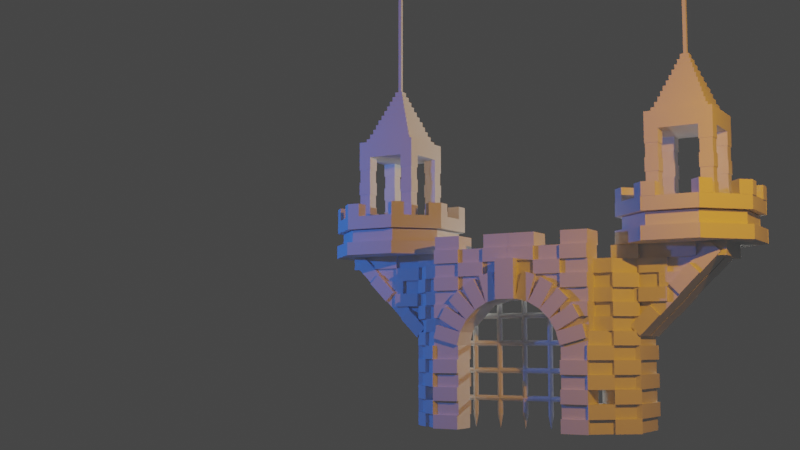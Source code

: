 # Source: 18_Gate_House.blend  (saved by Blender 2.80.21; exported with 4.5.12 LTS)
import bpy
from mathutils import Matrix  # noqa: F401  (used for matrix-valued properties, if any)

bpy.ops.wm.read_factory_settings(use_empty=True)
scene = bpy.context.scene
scene.name = 'Scene'

# ---- collections
col_collection_1 = bpy.data.collections.new('Collection 1'); scene.collection.children.link(col_collection_1)
col_castle = bpy.data.collections.new('Castle'); scene.collection.children.link(col_castle)

# ---- materials (node trees are filled in below, after node groups)
mat_material = bpy.data.materials.new('Material')
mat_material.alpha_threshold = 0.0
mat_material.use_transparent_shadow = False
mat_material.roughness = 0.5
mat_material.line_color = (0.0, 0.0, 0.0, 1.0)

# ---- material node trees

# ---- world
world_world = bpy.data.worlds.new('World'); scene.world = world_world
world_world.color = (0.05088, 0.05088, 0.05088)
world_world.use_sun_shadow = False
world_world.sun_shadow_jitter_overblur = 0.0

# ---- cameras
cam_camera = bpy.data.cameras.new('Camera')
cam_camera.clip_end = 100.0
cam_camera.ortho_scale = 7.314
cam_camera.dof.focus_distance = 0.0
cam_camera.dof.aperture_fstop = 128.0

# ---- lights
light_lamp_002 = bpy.data.lights.new('Lamp.002', 'POINT')
light_lamp_002.color = (1.0, 0.3574, 0.0)
light_lamp_002.transmission_factor = 0.0
light_lamp_002.cutoff_distance = 30.0
light_lamp_002.energy = 5000.0
light_lamp_002.shadow_buffer_clip_start = 1.001
light_lamp_002.shadow_soft_size = 0.1
light_lamp_002.shadow_maximum_resolution = 0.006
light_lamp_002.use_absolute_resolution = True
light_lamp_003 = bpy.data.lights.new('Lamp.003', 'POINT')
light_lamp_003.color = (0.0, 0.1699, 1.0)
light_lamp_003.transmission_factor = 0.0
light_lamp_003.cutoff_distance = 30.0
light_lamp_003.energy = 5000.0
light_lamp_003.shadow_buffer_clip_start = 1.001
light_lamp_003.shadow_soft_size = 0.1
light_lamp_003.shadow_maximum_resolution = 0.006
light_lamp_003.use_absolute_resolution = True
light_lamp_001 = bpy.data.lights.new('Lamp.001', 'POINT')
light_lamp_001.color = (0.995, 1.0, 0.9145)
light_lamp_001.transmission_factor = 0.0
light_lamp_001.cutoff_distance = 30.0
light_lamp_001.energy = 1e+04
light_lamp_001.shadow_buffer_clip_start = 1.001
light_lamp_001.shadow_soft_size = 0.1
light_lamp_001.shadow_maximum_resolution = 0.006
light_lamp_001.use_absolute_resolution = True

# ---- meshes
me_cube = bpy.data.meshes.new('Cube')
me_cube.from_pydata([(1.0, 1.0, -1.0), (1.0, -1.0, -1.0), (-1.0, -1.0, -1.0), (-1.0, 1.0, -1.0), (1.0, 1.0, 1.0), (1.0, -1.0, 1.0), (-1.0, -1.0, 1.0), (-1.0, 1.0, 1.0)], [], [(0, 1, 2, 3), (4, 7, 6, 5), (0, 4, 5, 1), (1, 5, 6, 2), (2, 6, 7, 3), (4, 0, 3, 7)])
me_cube.materials.append(mat_material)
me_cube.use_remesh_preserve_volume = False
me_cube.use_remesh_preserve_attributes = False
me_cube.use_mirror_vertex_groups = False
me_cube.update()
me_cube_001 = bpy.data.meshes.new('Cube.001')
me_cube_001.from_pydata([(1.0, 1.0, -1.0), (1.0, -1.0, -1.0), (-1.0, -1.0, -1.0), (-1.0, 1.0, -1.0), (1.0, 1.0, 1.0), (1.0, -1.0, 1.0), (-1.0, -1.0, 1.0), (-1.0, 1.0, 1.0)], [], [(0, 1, 2, 3), (4, 7, 6, 5), (0, 4, 5, 1), (1, 5, 6, 2), (2, 6, 7, 3), (4, 0, 3, 7)])
me_cube_001.materials.append(mat_material)
me_cube_001.use_remesh_preserve_volume = False
me_cube_001.use_remesh_preserve_attributes = False
me_cube_001.use_mirror_vertex_groups = False
me_cube_001.update()
me_cube_002 = bpy.data.meshes.new('Cube.002')
me_cube_002.from_pydata([(-1.0, -1.0, -1.0), (-1.0, -1.0, 1.0), (-1.0, 1.0, -1.0), (-1.0, 1.0, 1.0), (1.0, -1.0, -1.0), (1.0, -1.0, 1.0), (1.0, 1.0, -1.0), (1.0, 1.0, 1.0)], [], [(0, 1, 3, 2), (2, 3, 7, 6), (6, 7, 5, 4), (4, 5, 1, 0), (2, 6, 4, 0), (7, 3, 1, 5)])
_uv = me_cube_002.uv_layers.new(name='UVMap')
_uv.uv.foreach_set('vector', [0.375, 0.0, 0.625, 0.0, 0.625, 0.25, 0.375, 0.25, 0.375, 0.25, 0.625, 0.25, 0.625, 0.5, 0.375, 0.5, 0.375, 0.5, 0.625, 0.5, 0.625, 0.75, 0.375, 0.75, 0.375, 0.75, 0.625, 0.75, 0.625, 1.0, 0.375, 1.0, 0.125, 0.5, 0.375, 0.5, 0.375, 0.75, 0.125, 0.75, 0.625, 0.5, 0.875, 0.5, 0.875, 0.75, 0.625, 0.75])
me_cube_002.use_remesh_preserve_volume = False
me_cube_002.use_remesh_preserve_attributes = False
me_cube_002.use_mirror_vertex_groups = False
me_cube_002.update()
me_cylinder = bpy.data.meshes.new('Cylinder')
me_cylinder.from_pydata([(0.0, 0.1, -1.0), (0.0, 0.1, 1.0), (0.07071, 0.07071, -1.0), (0.07071, 0.07071, 1.0), (0.1, -4.371e-09, -1.0), (0.1, -4.371e-09, 1.0), (0.07071, -0.07071, -1.0), (0.07071, -0.07071, 1.0), (-8.742e-09, -0.1, -1.0), (-8.742e-09, -0.1, 1.0), (-0.07071, -0.07071, -1.0), (-0.07071, -0.07071, 1.0), (-0.1, 1.192e-09, -1.0), (-0.1, 1.192e-09, 1.0), (-0.07071, 0.07071, -1.0), (-0.07071, 0.07071, 1.0)], [], [(0, 1, 3, 2), (2, 3, 5, 4), (4, 5, 7, 6), (6, 7, 9, 8), (8, 9, 11, 10), (10, 11, 13, 12), (3, 1, 15, 13, 11, 9, 7, 5), (12, 13, 15, 14), (14, 15, 1, 0), (0, 2, 4, 6, 8, 10, 12, 14)])
_uv = me_cylinder.uv_layers.new(name='UVMap')
_uv.uv.foreach_set('vector', [1.0, 0.5, 1.0, 1.0, 0.875, 1.0, 0.875, 0.5, 0.875, 0.5, 0.875, 1.0, 0.75, 1.0, 0.75, 0.5, 0.75, 0.5, 0.75, 1.0, 0.625, 1.0, 0.625, 0.5, 0.625, 0.5, 0.625, 1.0, 0.5, 1.0, 0.5, 0.5, 0.5, 0.5, 0.5, 1.0, 0.375, 1.0, 0.375, 0.5, 0.375, 0.5, 0.375, 1.0, 0.25, 1.0, 0.25, 0.5, 0.4197, 0.4197, 0.25, 0.49, 0.08029, 0.4197, 0.01, 0.25, 0.08029, 0.08029, 0.25, 0.01, 0.4197, 0.08029, 0.49, 0.25, 0.25, 0.5, 0.25, 1.0, 0.125, 1.0, 0.125, 0.5, 0.125, 0.5, 0.125, 1.0, 0.0, 1.0, 0.0, 0.5, 0.75, 0.49, 0.9197, 0.4197, 0.99, 0.25, 0.9197, 0.08029, 0.75, 0.01, 0.5803, 0.08029, 0.51, 0.25, 0.5803, 0.4197])
me_cylinder.use_remesh_preserve_volume = False
me_cylinder.use_remesh_preserve_attributes = False
me_cylinder.use_mirror_vertex_groups = False
me_cylinder.update()
me_cone = bpy.data.meshes.new('Cone')
me_cone.from_pydata([(0.0, 0.1, -0.25), (0.07071, 0.07071, -0.25), (0.1, -4.371e-09, -0.25), (0.07071, -0.07071, -0.25), (-8.742e-09, -0.1, -0.25), (-0.07071, -0.07071, -0.25), (-0.1, 1.192e-09, -0.25), (-0.07071, 0.07071, -0.25), (0.0, 0.0, 0.25)], [], [(0, 8, 1), (1, 8, 2), (2, 8, 3), (3, 8, 4), (4, 8, 5), (5, 8, 6), (6, 8, 7), (7, 8, 0), (0, 1, 2, 3, 4, 5, 6, 7)])
_uv = me_cone.uv_layers.new(name='UVMap')
_uv.uv.foreach_set('vector', [0.25, 0.49, 0.25, 0.25, 0.4197, 0.4197, 0.4197, 0.4197, 0.25, 0.25, 0.49, 0.25, 0.49, 0.25, 0.25, 0.25, 0.4197, 0.08029, 0.4197, 0.08029, 0.25, 0.25, 0.25, 0.01, 0.25, 0.01, 0.25, 0.25, 0.08029, 0.08029, 0.08029, 0.08029, 0.25, 0.25, 0.01, 0.25, 0.01, 0.25, 0.25, 0.25, 0.08029, 0.4197, 0.08029, 0.4197, 0.25, 0.25, 0.25, 0.49, 0.75, 0.49, 0.9197, 0.4197, 0.99, 0.25, 0.9197, 0.08029, 0.75, 0.01, 0.5803, 0.08029, 0.51, 0.25, 0.5803, 0.4197])
me_cone.use_remesh_preserve_volume = False
me_cone.use_remesh_preserve_attributes = False
me_cone.use_mirror_vertex_groups = False
me_cone.update()

# ---- objects
ob_lamp = bpy.data.objects.new('Lamp', light_lamp_002)
ob_camera = bpy.data.objects.new('Camera', cam_camera)
ob_lamp_001 = bpy.data.objects.new('Lamp.001', light_lamp_003)
ob_lamp_002 = bpy.data.objects.new('Lamp.002', light_lamp_001)
ob_cube = bpy.data.objects.new('Cube', me_cube)
ob_cube_001 = bpy.data.objects.new('Cube.001', me_cube)
ob_cube_002 = bpy.data.objects.new('Cube.002', me_cube)
ob_cube_003 = bpy.data.objects.new('Cube.003', me_cube)
ob_cube_004 = bpy.data.objects.new('Cube.004', me_cube)
ob_cube_005 = bpy.data.objects.new('Cube.005', me_cube)
ob_cube_006 = bpy.data.objects.new('Cube.006', me_cube)
ob_cube_007 = bpy.data.objects.new('Cube.007', me_cube)
ob_cube_008 = bpy.data.objects.new('Cube.008', me_cube)
ob_cube_009 = bpy.data.objects.new('Cube.009', me_cube)
ob_cube_011 = bpy.data.objects.new('Cube.011', me_cube)
ob_cube_012 = bpy.data.objects.new('Cube.012', me_cube_001)
ob_cube_013 = bpy.data.objects.new('Cube.013', me_cube_001)
ob_cube_014 = bpy.data.objects.new('Cube.014', me_cube_001)
ob_cube_015 = bpy.data.objects.new('Cube.015', me_cube_001)
ob_cube_016 = bpy.data.objects.new('Cube.016', me_cube_001)
ob_cube_017 = bpy.data.objects.new('Cube.017', me_cube)
ob_cube_018 = bpy.data.objects.new('Cube.018', me_cube_001)
ob_cube_019 = bpy.data.objects.new('Cube.019', me_cube_001)
ob_cube_020 = bpy.data.objects.new('Cube.020', me_cube_001)
ob_cube_021 = bpy.data.objects.new('Cube.021', me_cube_001)
ob_cube_022 = bpy.data.objects.new('Cube.022', me_cube_001)
ob_cube_023 = bpy.data.objects.new('Cube.023', me_cube_001)
ob_cube_010 = bpy.data.objects.new('Cube.010', me_cube)
ob_cube_024 = bpy.data.objects.new('Cube.024', me_cube)
ob_cube_025 = bpy.data.objects.new('Cube.025', me_cube)
ob_cube_026 = bpy.data.objects.new('Cube.026', me_cube)
ob_cube_027 = bpy.data.objects.new('Cube.027', me_cube)
ob_cube_028 = bpy.data.objects.new('Cube.028', me_cube)
ob_cube_029 = bpy.data.objects.new('Cube.029', me_cube)
ob_cube_030 = bpy.data.objects.new('Cube.030', me_cube)
ob_cube_031 = bpy.data.objects.new('Cube.031', me_cube)
ob_cube_032 = bpy.data.objects.new('Cube.032', me_cube)
ob_cube_033 = bpy.data.objects.new('Cube.033', me_cube)
ob_cube_034 = bpy.data.objects.new('Cube.034', me_cube)
ob_cube_035 = bpy.data.objects.new('Cube.035', me_cube)
ob_cube_036 = bpy.data.objects.new('Cube.036', me_cube)
ob_cube_037 = bpy.data.objects.new('Cube.037', me_cube)
ob_cube_038 = bpy.data.objects.new('Cube.038', me_cube)
ob_cube_039 = bpy.data.objects.new('Cube.039', me_cube)
ob_cube_040 = bpy.data.objects.new('Cube.040', me_cube)
ob_cube_041 = bpy.data.objects.new('Cube.041', me_cube)
ob_cube_042 = bpy.data.objects.new('Cube.042', me_cube)
ob_cube_043 = bpy.data.objects.new('Cube.043', me_cube_001)
ob_cube_044 = bpy.data.objects.new('Cube.044', me_cube)
ob_cube_045 = bpy.data.objects.new('Cube.045', me_cube_001)
ob_cube_046 = bpy.data.objects.new('Cube.046', me_cube_001)
ob_cube_047 = bpy.data.objects.new('Cube.047', me_cube)
ob_cube_048 = bpy.data.objects.new('Cube.048', me_cube)
ob_cube_049 = bpy.data.objects.new('Cube.049', me_cube_001)
ob_cube_050 = bpy.data.objects.new('Cube.050', me_cube)
ob_cube_051 = bpy.data.objects.new('Cube.051', me_cube_001)
ob_cube_052 = bpy.data.objects.new('Cube.052', me_cube_001)
ob_cube_053 = bpy.data.objects.new('Cube.053', me_cube)
ob_cube_054 = bpy.data.objects.new('Cube.054', me_cube)
ob_cube_055 = bpy.data.objects.new('Cube.055', me_cube_001)
ob_cube_056 = bpy.data.objects.new('Cube.056', me_cube)
ob_cube_057 = bpy.data.objects.new('Cube.057', me_cube_001)
ob_cube_058 = bpy.data.objects.new('Cube.058', me_cube_001)
ob_cube_059 = bpy.data.objects.new('Cube.059', me_cube_001)
ob_cube_060 = bpy.data.objects.new('Cube.060', me_cube_001)
ob_cube_061 = bpy.data.objects.new('Cube.061', me_cube_001)
ob_cube_062 = bpy.data.objects.new('Cube.062', me_cube_001)
ob_cube_063 = bpy.data.objects.new('Cube.063', me_cube_001)
ob_cube_064 = bpy.data.objects.new('Cube.064', me_cube_001)
ob_cube_065 = bpy.data.objects.new('Cube.065', me_cube_001)
ob_cube_066 = bpy.data.objects.new('Cube.066', me_cube_001)
ob_cube_067 = bpy.data.objects.new('Cube.067', me_cube_001)
ob_cube_068 = bpy.data.objects.new('Cube.068', me_cube_001)
ob_cube_069 = bpy.data.objects.new('Cube.069', me_cube_001)
ob_cube_070 = bpy.data.objects.new('Cube.070', me_cube_001)
ob_cube_071 = bpy.data.objects.new('Cube.071', me_cube_001)
ob_cube_072 = bpy.data.objects.new('Cube.072', me_cube_001)
ob_cube_074 = bpy.data.objects.new('Cube.074', me_cube_001)
ob_cube_075 = bpy.data.objects.new('Cube.075', me_cube_001)
ob_cube_076 = bpy.data.objects.new('Cube.076', me_cube_001)
ob_cube_077 = bpy.data.objects.new('Cube.077', me_cube_001)
ob_cube_079 = bpy.data.objects.new('Cube.079', me_cube_001)
ob_cube_080 = bpy.data.objects.new('Cube.080', me_cube_001)
ob_cube_081 = bpy.data.objects.new('Cube.081', me_cube_001)
ob_cube_082 = bpy.data.objects.new('Cube.082', me_cube_001)
ob_cube_083 = bpy.data.objects.new('Cube.083', me_cube_001)
ob_cube_084 = bpy.data.objects.new('Cube.084', me_cube_001)
ob_cube_085 = bpy.data.objects.new('Cube.085', me_cube_001)
ob_cube_086 = bpy.data.objects.new('Cube.086', me_cube_001)
ob_cube_087 = bpy.data.objects.new('Cube.087', me_cube_001)
ob_cube_088 = bpy.data.objects.new('Cube.088', me_cube_001)
ob_cube_089 = bpy.data.objects.new('Cube.089', me_cube_001)
ob_cube_090 = bpy.data.objects.new('Cube.090', me_cube_001)
ob_cube_091 = bpy.data.objects.new('Cube.091', me_cube_001)
ob_cube_092 = bpy.data.objects.new('Cube.092', me_cube_001)
ob_cube_093 = bpy.data.objects.new('Cube.093', me_cube_001)
ob_cube_094 = bpy.data.objects.new('Cube.094', me_cube_001)
ob_cube_095 = bpy.data.objects.new('Cube.095', me_cube_001)
ob_cube_096 = bpy.data.objects.new('Cube.096', me_cube_001)
ob_cube_097 = bpy.data.objects.new('Cube.097', me_cube_001)
ob_cube_098 = bpy.data.objects.new('Cube.098', me_cube_001)
ob_cube_099 = bpy.data.objects.new('Cube.099', me_cube_001)
ob_cube_100 = bpy.data.objects.new('Cube.100', me_cube_001)
ob_cube_101 = bpy.data.objects.new('Cube.101', me_cube_001)
ob_cube_102 = bpy.data.objects.new('Cube.102', me_cube_001)
ob_cube_105 = bpy.data.objects.new('Cube.105', me_cube_001)
ob_cube_106 = bpy.data.objects.new('Cube.106', me_cube_001)
ob_cube_107 = bpy.data.objects.new('Cube.107', me_cube_001)
ob_cube_108 = bpy.data.objects.new('Cube.108', me_cube_001)
ob_cube_109 = bpy.data.objects.new('Cube.109', me_cube_001)
ob_cube_110 = bpy.data.objects.new('Cube.110', me_cube_001)
ob_cube_111 = bpy.data.objects.new('Cube.111', me_cube_001)
ob_cube_112 = bpy.data.objects.new('Cube.112', me_cube_001)
ob_cube_113 = bpy.data.objects.new('Cube.113', me_cube_001)
ob_cube_114 = bpy.data.objects.new('Cube.114', me_cube_001)
ob_cube_115 = bpy.data.objects.new('Cube.115', me_cube_001)
ob_cube_116 = bpy.data.objects.new('Cube.116', me_cube_001)
ob_cube_117 = bpy.data.objects.new('Cube.117', me_cube_001)
ob_cube_118 = bpy.data.objects.new('Cube.118', me_cube_001)
ob_cube_119 = bpy.data.objects.new('Cube.119', me_cube_001)
ob_cube_120 = bpy.data.objects.new('Cube.120', me_cube_001)
ob_cube_121 = bpy.data.objects.new('Cube.121', me_cube_001)
ob_cube_122 = bpy.data.objects.new('Cube.122', me_cube_001)
ob_cube_123 = bpy.data.objects.new('Cube.123', me_cube_001)
ob_cube_124 = bpy.data.objects.new('Cube.124', me_cube_001)
ob_cube_125 = bpy.data.objects.new('Cube.125', me_cube_001)
ob_cube_126 = bpy.data.objects.new('Cube.126', me_cube_001)
ob_cube_127 = bpy.data.objects.new('Cube.127', me_cube_001)
ob_cube_128 = bpy.data.objects.new('Cube.128', me_cube_001)
ob_cube_129 = bpy.data.objects.new('Cube.129', me_cube_001)
ob_cube_143 = bpy.data.objects.new('Cube.143', me_cube)
ob_cube_144 = bpy.data.objects.new('Cube.144', me_cube)
ob_cube_145 = bpy.data.objects.new('Cube.145', me_cube)
ob_cube_146 = bpy.data.objects.new('Cube.146', me_cube)
ob_cube_147 = bpy.data.objects.new('Cube.147', me_cube)
ob_cube_148 = bpy.data.objects.new('Cube.148', me_cube)
ob_cube_149 = bpy.data.objects.new('Cube.149', me_cube)
ob_cube_150 = bpy.data.objects.new('Cube.150', me_cube)
ob_cube_151 = bpy.data.objects.new('Cube.151', me_cube)
ob_cube_152 = bpy.data.objects.new('Cube.152', me_cube)
ob_cube_153 = bpy.data.objects.new('Cube.153', me_cube)
ob_cube_154 = bpy.data.objects.new('Cube.154', me_cube)
ob_cube_155 = bpy.data.objects.new('Cube.155', me_cube)
ob_cube_156 = bpy.data.objects.new('Cube.156', me_cube)
ob_cube_157 = bpy.data.objects.new('Cube.157', me_cube)
ob_cube_158 = bpy.data.objects.new('Cube.158', me_cube)
ob_cube_159 = bpy.data.objects.new('Cube.159', me_cube_001)
ob_cube_160 = bpy.data.objects.new('Cube.160', me_cube_001)
ob_cube_161 = bpy.data.objects.new('Cube.161', me_cube_001)
ob_cube_162 = bpy.data.objects.new('Cube.162', me_cube_001)
ob_cube_163 = bpy.data.objects.new('Cube.163', me_cube_001)
ob_cube_164 = bpy.data.objects.new('Cube.164', me_cube)
ob_cube_165 = bpy.data.objects.new('Cube.165', me_cube_001)
ob_cube_166 = bpy.data.objects.new('Cube.166', me_cube_001)
ob_cube_167 = bpy.data.objects.new('Cube.167', me_cube_001)
ob_cube_168 = bpy.data.objects.new('Cube.168', me_cube_001)
ob_cube_169 = bpy.data.objects.new('Cube.169', me_cube_001)
ob_cube_170 = bpy.data.objects.new('Cube.170', me_cube_001)
ob_cube_171 = bpy.data.objects.new('Cube.171', me_cube)
ob_cube_172 = bpy.data.objects.new('Cube.172', me_cube)
ob_cube_173 = bpy.data.objects.new('Cube.173', me_cube)
ob_cube_174 = bpy.data.objects.new('Cube.174', me_cube)
ob_cube_175 = bpy.data.objects.new('Cube.175', me_cube)
ob_cube_177 = bpy.data.objects.new('Cube.177', me_cube)
ob_cube_178 = bpy.data.objects.new('Cube.178', me_cube)
ob_cube_179 = bpy.data.objects.new('Cube.179', me_cube)
ob_cube_180 = bpy.data.objects.new('Cube.180', me_cube)
ob_cube_181 = bpy.data.objects.new('Cube.181', me_cube)
ob_cube_182 = bpy.data.objects.new('Cube.182', me_cube)
ob_cube_183 = bpy.data.objects.new('Cube.183', me_cube)
ob_cube_184 = bpy.data.objects.new('Cube.184', me_cube)
ob_cube_185 = bpy.data.objects.new('Cube.185', me_cube)
ob_cube_186 = bpy.data.objects.new('Cube.186', me_cube)
ob_cube_187 = bpy.data.objects.new('Cube.187', me_cube)
ob_cube_188 = bpy.data.objects.new('Cube.188', me_cube)
ob_cube_189 = bpy.data.objects.new('Cube.189', me_cube)
ob_cube_190 = bpy.data.objects.new('Cube.190', me_cube)
ob_cube_191 = bpy.data.objects.new('Cube.191', me_cube_001)
ob_cube_192 = bpy.data.objects.new('Cube.192', me_cube)
ob_cube_193 = bpy.data.objects.new('Cube.193', me_cube_001)
ob_cube_194 = bpy.data.objects.new('Cube.194', me_cube_001)
ob_cube_195 = bpy.data.objects.new('Cube.195', me_cube)
ob_cube_196 = bpy.data.objects.new('Cube.196', me_cube)
ob_cube_197 = bpy.data.objects.new('Cube.197', me_cube_001)
ob_cube_198 = bpy.data.objects.new('Cube.198', me_cube)
ob_cube_199 = bpy.data.objects.new('Cube.199', me_cube_001)
ob_cube_200 = bpy.data.objects.new('Cube.200', me_cube_001)
ob_cube_201 = bpy.data.objects.new('Cube.201', me_cube)
ob_cube_202 = bpy.data.objects.new('Cube.202', me_cube)
ob_cube_203 = bpy.data.objects.new('Cube.203', me_cube_001)
ob_cube_204 = bpy.data.objects.new('Cube.204', me_cube)
ob_cube_205 = bpy.data.objects.new('Cube.205', me_cube_001)
ob_cube_206 = bpy.data.objects.new('Cube.206', me_cube_001)
ob_cube_207 = bpy.data.objects.new('Cube.207', me_cube_001)
ob_cube_208 = bpy.data.objects.new('Cube.208', me_cube_001)
ob_cube_209 = bpy.data.objects.new('Cube.209', me_cube_001)
ob_cube_210 = bpy.data.objects.new('Cube.210', me_cube_001)
ob_cube_211 = bpy.data.objects.new('Cube.211', me_cube_001)
ob_cube_212 = bpy.data.objects.new('Cube.212', me_cube_001)
ob_cube_213 = bpy.data.objects.new('Cube.213', me_cube_001)
ob_cube_214 = bpy.data.objects.new('Cube.214', me_cube_001)
ob_cube_215 = bpy.data.objects.new('Cube.215', me_cube_001)
ob_cube_216 = bpy.data.objects.new('Cube.216', me_cube_001)
ob_cube_217 = bpy.data.objects.new('Cube.217', me_cube_001)
ob_cube_218 = bpy.data.objects.new('Cube.218', me_cube_001)
ob_cube_219 = bpy.data.objects.new('Cube.219', me_cube_001)
ob_cube_220 = bpy.data.objects.new('Cube.220', me_cube_001)
ob_cube_221 = bpy.data.objects.new('Cube.221', me_cube_001)
ob_cube_222 = bpy.data.objects.new('Cube.222', me_cube_001)
ob_cube_223 = bpy.data.objects.new('Cube.223', me_cube_001)
ob_cube_224 = bpy.data.objects.new('Cube.224', me_cube_001)
ob_cube_225 = bpy.data.objects.new('Cube.225', me_cube_001)
ob_cube_226 = bpy.data.objects.new('Cube.226', me_cube_001)
ob_cube_227 = bpy.data.objects.new('Cube.227', me_cube_001)
ob_cube_228 = bpy.data.objects.new('Cube.228', me_cube_001)
ob_cube_229 = bpy.data.objects.new('Cube.229', me_cube_001)
ob_cube_230 = bpy.data.objects.new('Cube.230', me_cube_001)
ob_cube_231 = bpy.data.objects.new('Cube.231', me_cube_001)
ob_cube_232 = bpy.data.objects.new('Cube.232', me_cube_001)
ob_cube_233 = bpy.data.objects.new('Cube.233', me_cube_001)
ob_cube_234 = bpy.data.objects.new('Cube.234', me_cube_001)
ob_cube_235 = bpy.data.objects.new('Cube.235', me_cube_001)
ob_cube_236 = bpy.data.objects.new('Cube.236', me_cube_001)
ob_cube_237 = bpy.data.objects.new('Cube.237', me_cube_001)
ob_cube_238 = bpy.data.objects.new('Cube.238', me_cube_001)
ob_cube_239 = bpy.data.objects.new('Cube.239', me_cube_001)
ob_cube_240 = bpy.data.objects.new('Cube.240', me_cube_001)
ob_cube_241 = bpy.data.objects.new('Cube.241', me_cube_001)
ob_cube_242 = bpy.data.objects.new('Cube.242', me_cube_001)
ob_cube_243 = bpy.data.objects.new('Cube.243', me_cube_001)
ob_cube_244 = bpy.data.objects.new('Cube.244', me_cube_001)
ob_cube_245 = bpy.data.objects.new('Cube.245', me_cube_001)
ob_cube_246 = bpy.data.objects.new('Cube.246', me_cube_001)
ob_cube_247 = bpy.data.objects.new('Cube.247', me_cube_001)
ob_cube_248 = bpy.data.objects.new('Cube.248', me_cube_001)
ob_cube_249 = bpy.data.objects.new('Cube.249', me_cube_001)
ob_cube_250 = bpy.data.objects.new('Cube.250', me_cube_001)
ob_cube_251 = bpy.data.objects.new('Cube.251', me_cube_001)
ob_cube_252 = bpy.data.objects.new('Cube.252', me_cube_001)
ob_cube_253 = bpy.data.objects.new('Cube.253', me_cube_001)
ob_cube_254 = bpy.data.objects.new('Cube.254', me_cube_001)
ob_cube_255 = bpy.data.objects.new('Cube.255', me_cube_001)
ob_cube_256 = bpy.data.objects.new('Cube.256', me_cube_001)
ob_cube_257 = bpy.data.objects.new('Cube.257', me_cube_001)
ob_cube_258 = bpy.data.objects.new('Cube.258', me_cube_001)
ob_cube_259 = bpy.data.objects.new('Cube.259', me_cube_001)
ob_cube_260 = bpy.data.objects.new('Cube.260', me_cube_001)
ob_cube_261 = bpy.data.objects.new('Cube.261', me_cube_001)
ob_cube_262 = bpy.data.objects.new('Cube.262', me_cube_001)
ob_cube_263 = bpy.data.objects.new('Cube.263', me_cube_001)
ob_cube_264 = bpy.data.objects.new('Cube.264', me_cube_001)
ob_cube_265 = bpy.data.objects.new('Cube.265', me_cube_001)
ob_cube_266 = bpy.data.objects.new('Cube.266', me_cube_001)
ob_cube_267 = bpy.data.objects.new('Cube.267', me_cube_001)
ob_cube_268 = bpy.data.objects.new('Cube.268', me_cube_001)
ob_cube_269 = bpy.data.objects.new('Cube.269', me_cube_001)
ob_cube_270 = bpy.data.objects.new('Cube.270', me_cube_001)
ob_cube_271 = bpy.data.objects.new('Cube.271', me_cube_001)
ob_cube_272 = bpy.data.objects.new('Cube.272', me_cube_001)
ob_cube_274 = bpy.data.objects.new('Cube.274', me_cube)
ob_cube_275 = bpy.data.objects.new('Cube.275', me_cube)
ob_cube_276 = bpy.data.objects.new('Cube.276', me_cube)
ob_cube_277 = bpy.data.objects.new('Cube.277', me_cube)
ob_cube_278 = bpy.data.objects.new('Cube.278', me_cube)
ob_cube_292 = bpy.data.objects.new('Cube.292', me_cube)
ob_cube_293 = bpy.data.objects.new('Cube.293', me_cube)
ob_cube_294 = bpy.data.objects.new('Cube.294', me_cube)
ob_cube_295 = bpy.data.objects.new('Cube.295', me_cube)
ob_cube_296 = bpy.data.objects.new('Cube.296', me_cube)
ob_cube_297 = bpy.data.objects.new('Cube.297', me_cube)
ob_cube_298 = bpy.data.objects.new('Cube.298', me_cube)
ob_cube_299 = bpy.data.objects.new('Cube.299', me_cube)
ob_cube_300 = bpy.data.objects.new('Cube.300', me_cube)
ob_cube_301 = bpy.data.objects.new('Cube.301', me_cube)
ob_cube_302 = bpy.data.objects.new('Cube.302', me_cube)
ob_cube_303 = bpy.data.objects.new('Cube.303', me_cube)
ob_cube_304 = bpy.data.objects.new('Cube.304', me_cube)
ob_cube_305 = bpy.data.objects.new('Cube.305', me_cube)
ob_cube_306 = bpy.data.objects.new('Cube.306', me_cube)
ob_cube_307 = bpy.data.objects.new('Cube.307', me_cube)
ob_cube_308 = bpy.data.objects.new('Cube.308', me_cube)
ob_cube_309 = bpy.data.objects.new('Cube.309', me_cube)
ob_cube_310 = bpy.data.objects.new('Cube.310', me_cube)
ob_cube_311 = bpy.data.objects.new('Cube.311', me_cube)
ob_cube_312 = bpy.data.objects.new('Cube.312', me_cube)
ob_cube_313 = bpy.data.objects.new('Cube.313', me_cube)
ob_cube_314 = bpy.data.objects.new('Cube.314', me_cube)
ob_cube_315 = bpy.data.objects.new('Cube.315', me_cube)
ob_cube_316 = bpy.data.objects.new('Cube.316', me_cube)
ob_cube_317 = bpy.data.objects.new('Cube.317', me_cube)
ob_cube_318 = bpy.data.objects.new('Cube.318', me_cube)
ob_cube_319 = bpy.data.objects.new('Cube.319', me_cube)
ob_cube_320 = bpy.data.objects.new('Cube.320', me_cube)
ob_cube_321 = bpy.data.objects.new('Cube.321', me_cube)
ob_cube_322 = bpy.data.objects.new('Cube.322', me_cube)
ob_cube_323 = bpy.data.objects.new('Cube.323', me_cube)
ob_cube_324 = bpy.data.objects.new('Cube.324', me_cube)
ob_cube_325 = bpy.data.objects.new('Cube.325', me_cube)
ob_cube_326 = bpy.data.objects.new('Cube.326', me_cube)
ob_cube_327 = bpy.data.objects.new('Cube.327', me_cube)
ob_cube_328 = bpy.data.objects.new('Cube.328', me_cube)
ob_cube_329 = bpy.data.objects.new('Cube.329', me_cube_001)
ob_cube_330 = bpy.data.objects.new('Cube.330', me_cube)
ob_cube_331 = bpy.data.objects.new('Cube.331', me_cube)
ob_cube_332 = bpy.data.objects.new('Cube.332', me_cube)
ob_cube_333 = bpy.data.objects.new('Cube.333', me_cube)
ob_cube_334 = bpy.data.objects.new('Cube.334', me_cube)
ob_cube_335 = bpy.data.objects.new('Cube.335', me_cube)
ob_cube_336 = bpy.data.objects.new('Cube.336', me_cube)
ob_cube_337 = bpy.data.objects.new('Cube.337', me_cube)
ob_cube_338 = bpy.data.objects.new('Cube.338', me_cube)
ob_cube_339 = bpy.data.objects.new('Cube.339', me_cube)
ob_cube_340 = bpy.data.objects.new('Cube.340', me_cube)
ob_cube_341 = bpy.data.objects.new('Cube.341', me_cube)
ob_cube_342 = bpy.data.objects.new('Cube.342', me_cube)
ob_cube_343 = bpy.data.objects.new('Cube.343', me_cube)
ob_cube_344 = bpy.data.objects.new('Cube.344', me_cube)
ob_cube_345 = bpy.data.objects.new('Cube.345', me_cube)
ob_cube_346 = bpy.data.objects.new('Cube.346', me_cube)
ob_cube_347 = bpy.data.objects.new('Cube.347', me_cube)
ob_cube_348 = bpy.data.objects.new('Cube.348', me_cube)
ob_cube_349 = bpy.data.objects.new('Cube.349', me_cube)
ob_cube_350 = bpy.data.objects.new('Cube.350', me_cube)
ob_cube_351 = bpy.data.objects.new('Cube.351', me_cube)
ob_cube_352 = bpy.data.objects.new('Cube.352', me_cube)
ob_cube_353 = bpy.data.objects.new('Cube.353', me_cube)
ob_cube_354 = bpy.data.objects.new('Cube.354', me_cube)
ob_cube_355 = bpy.data.objects.new('Cube.355', me_cube)
ob_cube_356 = bpy.data.objects.new('Cube.356', me_cube)
ob_cube_357 = bpy.data.objects.new('Cube.357', me_cube)
ob_cube_358 = bpy.data.objects.new('Cube.358', me_cube)
ob_cube_359 = bpy.data.objects.new('Cube.359', me_cube)
ob_cube_360 = bpy.data.objects.new('Cube.360', me_cube)
ob_cube_361 = bpy.data.objects.new('Cube.361', me_cube)
ob_cube_362 = bpy.data.objects.new('Cube.362', me_cube)
ob_cube_363 = bpy.data.objects.new('Cube.363', me_cube)
ob_cube_364 = bpy.data.objects.new('Cube.364', me_cube)
ob_cube_130 = bpy.data.objects.new('Cube.130', me_cube_002)
ob_cube_131 = bpy.data.objects.new('Cube.131', me_cube_002)
ob_cube_132 = bpy.data.objects.new('Cube.132', me_cube_002)
ob_cube_133 = bpy.data.objects.new('Cube.133', me_cube_002)
ob_cube_134 = bpy.data.objects.new('Cube.134', me_cube_002)
ob_cube_135 = bpy.data.objects.new('Cube.135', me_cube_002)
ob_cube_136 = bpy.data.objects.new('Cube.136', me_cube_002)
ob_cube_137 = bpy.data.objects.new('Cube.137', me_cube_002)
ob_cube_138 = bpy.data.objects.new('Cube.138', me_cube_002)
ob_cube_139 = bpy.data.objects.new('Cube.139', me_cube_002)
ob_cube_140 = bpy.data.objects.new('Cube.140', me_cube_002)
ob_cube_141 = bpy.data.objects.new('Cube.141', me_cube_002)
ob_cube_142 = bpy.data.objects.new('Cube.142', me_cube_002)
ob_cube_366 = bpy.data.objects.new('Cube.366', me_cube_002)
ob_cube_367 = bpy.data.objects.new('Cube.367', me_cube_002)
ob_cube_368 = bpy.data.objects.new('Cube.368', me_cube_002)
ob_cube_369 = bpy.data.objects.new('Cube.369', me_cube_002)
ob_cube_370 = bpy.data.objects.new('Cube.370', me_cube_002)
ob_cube_371 = bpy.data.objects.new('Cube.371', me_cube_002)
ob_cube_372 = bpy.data.objects.new('Cube.372', me_cube_002)
ob_cube_373 = bpy.data.objects.new('Cube.373', me_cube_002)
ob_cube_374 = bpy.data.objects.new('Cube.374', me_cube_002)
ob_cube_375 = bpy.data.objects.new('Cube.375', me_cube_002)
ob_cube_376 = bpy.data.objects.new('Cube.376', me_cube_002)
ob_cube_377 = bpy.data.objects.new('Cube.377', me_cube_002)
ob_cube_378 = bpy.data.objects.new('Cube.378', me_cube_002)
ob_cylinder = bpy.data.objects.new('Cylinder', me_cylinder)
ob_cylinder_002 = bpy.data.objects.new('Cylinder.002', me_cylinder)
ob_cylinder_003 = bpy.data.objects.new('Cylinder.003', me_cylinder)
ob_cylinder_004 = bpy.data.objects.new('Cylinder.004', me_cylinder)
ob_cone = bpy.data.objects.new('Cone', me_cone)
ob_cone_001 = bpy.data.objects.new('Cone.001', me_cone)
ob_cone_002 = bpy.data.objects.new('Cone.002', me_cone)
ob_cone_003 = bpy.data.objects.new('Cone.003', me_cone)
ob_cone_004 = bpy.data.objects.new('Cone.004', me_cone)
ob_cylinder_005 = bpy.data.objects.new('Cylinder.005', me_cylinder)
ob_cylinder_001 = bpy.data.objects.new('Cylinder.001', me_cylinder)
ob_cylinder_006 = bpy.data.objects.new('Cylinder.006', me_cylinder)
ob_cylinder_007 = bpy.data.objects.new('Cylinder.007', me_cylinder)
ob_cylinder_008 = bpy.data.objects.new('Cylinder.008', me_cylinder)
ob_cylinder_009 = bpy.data.objects.new('Cylinder.009', me_cylinder)

# ---- transforms, parenting, visibility, modifiers, constraints
ob_lamp.location = (16.08, -8.995, 11.9)
ob_lamp.rotation_euler = (0.6503, 0.05522, 1.866)
ob_lamp.lock_rotations_4d = False
ob_lamp.empty_display_type = 'ARROWS'
ob_lamp.color = (0.0, 0.0, 0.0, 0.0)
ob_lamp.lineart.crease_threshold = 0.0
ob_camera.location = (18.93, -36.27, 2.95)
ob_camera.rotation_euler = (1.68, -1.473e-05, 0.5376)
ob_camera.lock_rotations_4d = False
ob_camera.empty_display_type = 'ARROWS'
ob_camera.color = (0.0, 0.0, 0.0, 0.0)
ob_camera.display_type = 'WIRE'
ob_camera.lineart.crease_threshold = 0.0
ob_lamp_001.location = (-15.54, -10.86, 8.6)
ob_lamp_001.rotation_euler = (0.6503, 0.05522, 1.866)
ob_lamp_001.lock_rotations_4d = False
ob_lamp_001.empty_display_type = 'ARROWS'
ob_lamp_001.color = (0.0, 0.0, 0.0, 0.0)
ob_lamp_001.lineart.crease_threshold = 0.0
ob_lamp_002.location = (4.464, 22.14, 8.6)
ob_lamp_002.rotation_euler = (0.6503, 0.05522, 1.866)
ob_lamp_002.lock_rotations_4d = False
ob_lamp_002.empty_display_type = 'ARROWS'
ob_lamp_002.color = (0.0, 0.0, 0.0, 0.0)
ob_lamp_002.lineart.crease_threshold = 0.0
ob_cube.location = (-0.5, 0.0, 0.25)
ob_cube.scale = (0.5, 0.5, 0.25)
ob_cube.lock_rotations_4d = False
ob_cube.empty_display_type = 'ARROWS'
ob_cube.lineart.crease_threshold = 0.0
ob_cube_001.location = (-0.5, 0.1, 0.75)
ob_cube_001.scale = (0.5, 0.5, 0.25)
ob_cube_001.lock_rotations_4d = False
ob_cube_001.empty_display_type = 'ARROWS'
ob_cube_001.lineart.crease_threshold = 0.0
ob_cube_002.location = (-0.5, 0.0, 1.25)
ob_cube_002.scale = (0.5, 0.5, 0.25)
ob_cube_002.lock_rotations_4d = False
ob_cube_002.empty_display_type = 'ARROWS'
ob_cube_002.lineart.crease_threshold = 0.0
ob_cube_003.location = (-0.5, 0.1, 1.75)
ob_cube_003.scale = (0.5, 0.5, 0.25)
ob_cube_003.lock_rotations_4d = False
ob_cube_003.empty_display_type = 'ARROWS'
ob_cube_003.lineart.crease_threshold = 0.0
ob_cube_004.location = (-0.5, 0.0, 2.25)
ob_cube_004.scale = (0.5, 0.5, 0.25)
ob_cube_004.lock_rotations_4d = False
ob_cube_004.empty_display_type = 'ARROWS'
ob_cube_004.lineart.crease_threshold = 0.0
ob_cube_005.location = (-0.5, 0.1, 2.75)
ob_cube_005.scale = (0.5, 0.5, 0.25)
ob_cube_005.lock_rotations_4d = False
ob_cube_005.empty_display_type = 'ARROWS'
ob_cube_005.lineart.crease_threshold = 0.0
ob_cube_006.location = (-0.9, 0.3, 2.25)
ob_cube_006.rotation_euler = (0.0, -0.0, 0.7854)
ob_cube_006.scale = (0.5, 0.5, 0.25)
ob_cube_006.lock_rotations_4d = False
ob_cube_006.empty_display_type = 'ARROWS'
ob_cube_006.lineart.crease_threshold = 0.0
ob_cube_007.location = (-1.0, 0.2, 2.75)
ob_cube_007.rotation_euler = (0.0, -0.0, 0.7854)
ob_cube_007.scale = (0.5, 0.5, 0.25)
ob_cube_007.lock_rotations_4d = False
ob_cube_007.empty_display_type = 'ARROWS'
ob_cube_007.lineart.crease_threshold = 0.0
ob_cube_008.location = (-0.9, 0.3, 0.25)
ob_cube_008.rotation_euler = (0.0, -0.0, 0.7854)
ob_cube_008.scale = (0.5, 0.5, 0.25)
ob_cube_008.lock_rotations_4d = False
ob_cube_008.empty_display_type = 'ARROWS'
ob_cube_008.lineart.crease_threshold = 0.0
ob_cube_009.location = (-1.0, 0.2, 0.75)
ob_cube_009.rotation_euler = (0.0, -0.0, 0.7854)
ob_cube_009.scale = (0.5, 0.5, 0.25)
ob_cube_009.lock_rotations_4d = False
ob_cube_009.empty_display_type = 'ARROWS'
ob_cube_009.lineart.crease_threshold = 0.0
ob_cube_011.location = (-1.0, 0.2, 1.75)
ob_cube_011.rotation_euler = (0.0, -0.0, 0.7854)
ob_cube_011.scale = (0.5, 0.5, 0.25)
ob_cube_011.lock_rotations_4d = False
ob_cube_011.empty_display_type = 'ARROWS'
ob_cube_011.lineart.crease_threshold = 0.0
ob_cube_012.location = (-1.7, 0.9, 0.25)
ob_cube_012.rotation_euler = (0.0, -0.0, 0.7854)
ob_cube_012.scale = (0.5, 0.5, 0.25)
ob_cube_012.lock_rotations_4d = False
ob_cube_012.empty_display_type = 'ARROWS'
ob_cube_012.lineart.crease_threshold = 0.0
ob_cube_013.location = (-1.6, 1.0, 0.75)
ob_cube_013.rotation_euler = (0.0, -0.0, 0.7854)
ob_cube_013.scale = (0.5, 0.5, 0.25)
ob_cube_013.lock_rotations_4d = False
ob_cube_013.empty_display_type = 'ARROWS'
ob_cube_013.lineart.crease_threshold = 0.0
ob_cube_014.location = (-1.7, 0.9, 1.25)
ob_cube_014.rotation_euler = (0.0, -0.0, 0.7854)
ob_cube_014.scale = (0.5, 0.5, 0.25)
ob_cube_014.lock_rotations_4d = False
ob_cube_014.empty_display_type = 'ARROWS'
ob_cube_014.lineart.crease_threshold = 0.0
ob_cube_015.location = (-1.6, 1.0, 1.75)
ob_cube_015.rotation_euler = (0.0, -0.0, 0.7854)
ob_cube_015.scale = (0.5, 0.5, 0.25)
ob_cube_015.lock_rotations_4d = False
ob_cube_015.empty_display_type = 'ARROWS'
ob_cube_015.lineart.crease_threshold = 0.0
ob_cube_016.location = (-1.7, 0.9, 2.25)
ob_cube_016.rotation_euler = (0.0, -0.0, 0.7854)
ob_cube_016.scale = (0.5, 0.5, 0.25)
ob_cube_016.lock_rotations_4d = False
ob_cube_016.empty_display_type = 'ARROWS'
ob_cube_016.lineart.crease_threshold = 0.0
ob_cube_017.location = (-1.6, 1.0, 2.75)
ob_cube_017.rotation_euler = (0.0, -0.0, 0.7854)
ob_cube_017.scale = (0.5, 0.5, 0.25)
ob_cube_017.lock_rotations_4d = False
ob_cube_017.empty_display_type = 'ARROWS'
ob_cube_017.lineart.crease_threshold = 0.0
ob_cube_018.location = (-1.8, 1.4, 0.25)
ob_cube_018.rotation_euler = (0.0, -0.0, 1.571)
ob_cube_018.scale = (0.5, 0.5, 0.25)
ob_cube_018.lock_rotations_4d = False
ob_cube_018.empty_display_type = 'ARROWS'
ob_cube_018.lineart.crease_threshold = 0.0
ob_cube_019.location = (-1.9, 1.4, 0.75)
ob_cube_019.rotation_euler = (0.0, -0.0, 1.571)
ob_cube_019.scale = (0.5, 0.5, 0.25)
ob_cube_019.lock_rotations_4d = False
ob_cube_019.empty_display_type = 'ARROWS'
ob_cube_019.lineart.crease_threshold = 0.0
ob_cube_020.location = (-1.8, 1.4, 1.25)
ob_cube_020.rotation_euler = (0.0, -0.0, 1.571)
ob_cube_020.scale = (0.5, 0.5, 0.25)
ob_cube_020.lock_rotations_4d = False
ob_cube_020.empty_display_type = 'ARROWS'
ob_cube_020.lineart.crease_threshold = 0.0
ob_cube_021.location = (-1.9, 1.4, 1.75)
ob_cube_021.rotation_euler = (0.0, -0.0, 1.571)
ob_cube_021.scale = (0.5, 0.5, 0.25)
ob_cube_021.lock_rotations_4d = False
ob_cube_021.empty_display_type = 'ARROWS'
ob_cube_021.lineart.crease_threshold = 0.0
ob_cube_022.location = (-1.8, 1.4, 2.25)
ob_cube_022.rotation_euler = (0.0, -0.0, 1.571)
ob_cube_022.scale = (0.5, 0.5, 0.25)
ob_cube_022.lock_rotations_4d = False
ob_cube_022.empty_display_type = 'ARROWS'
ob_cube_022.lineart.crease_threshold = 0.0
ob_cube_023.location = (-1.9, 1.4, 2.75)
ob_cube_023.rotation_euler = (0.0, -0.0, 1.571)
ob_cube_023.scale = (0.5, 0.5, 0.25)
ob_cube_023.lock_rotations_4d = False
ob_cube_023.empty_display_type = 'ARROWS'
ob_cube_023.lineart.crease_threshold = 0.0
ob_cube_010.location = (-0.4183, 0.0, 3.371)
ob_cube_010.rotation_euler = (4.74e-09, 0.2618, 3.6e-08)
ob_cube_010.scale = (0.5, 0.5, 0.25)
ob_cube_010.lock_rotations_4d = False
ob_cube_010.empty_display_type = 'ARROWS'
ob_cube_010.lineart.crease_threshold = 0.0
ob_cube_024.location = (-0.1786, -4.768e-07, 3.949)
ob_cube_024.rotation_euler = (2.079e-08, 0.5236, 7.757e-08)
ob_cube_024.scale = (0.5, 0.5, 0.25)
ob_cube_024.lock_rotations_4d = False
ob_cube_024.empty_display_type = 'ARROWS'
ob_cube_024.lineart.crease_threshold = 0.0
ob_cube_025.location = (0.2026, -9.436e-07, 4.446)
ob_cube_025.rotation_euler = (5.565e-08, 0.7854, 1.344e-07)
ob_cube_025.scale = (0.5, 0.5, 0.25)
ob_cube_025.lock_rotations_4d = False
ob_cube_025.empty_display_type = 'ARROWS'
ob_cube_025.lineart.crease_threshold = 0.0
ob_cube_026.location = (0.6995, -1.387e-06, 4.828)
ob_cube_026.rotation_euler = (1.344e-07, 1.047, 2.327e-07)
ob_cube_026.scale = (0.5, 0.5, 0.25)
ob_cube_026.lock_rotations_4d = False
ob_cube_026.empty_display_type = 'ARROWS'
ob_cube_026.lineart.crease_threshold = 0.0
ob_cube_027.location = (1.278, -1.343e-06, 5.067)
ob_cube_027.rotation_euler = (3.848e-07, 1.309, 5.014e-07)
ob_cube_027.scale = (0.5, 0.5, 0.25)
ob_cube_027.lock_rotations_4d = False
ob_cube_027.empty_display_type = 'ARROWS'
ob_cube_027.lineart.crease_threshold = 0.0
ob_cube_028.location = (1.999, -1.615e-06, 5.349)
ob_cube_028.rotation_euler = (-1.344e-07, 1.571, 0.0)
ob_cube_028.scale = (0.72, 0.72, 0.36)
ob_cube_028.lock_rotations_4d = False
ob_cube_028.empty_display_type = 'ARROWS'
ob_cube_028.lineart.crease_threshold = 0.0
ob_cube_029.location = (-0.5, 0.1, 3.25)
ob_cube_029.scale = (0.5, 0.5, 0.25)
ob_cube_029.lock_rotations_4d = False
ob_cube_029.empty_display_type = 'ARROWS'
ob_cube_029.lineart.crease_threshold = 0.0
ob_cube_030.location = (-0.5, 0.2, 3.75)
ob_cube_030.scale = (0.5, 0.5, 0.25)
ob_cube_030.lock_rotations_4d = False
ob_cube_030.empty_display_type = 'ARROWS'
ob_cube_030.lineart.crease_threshold = 0.0
ob_cube_031.location = (-0.5, 0.1, 4.25)
ob_cube_031.scale = (0.5, 0.5, 0.25)
ob_cube_031.lock_rotations_4d = False
ob_cube_031.empty_display_type = 'ARROWS'
ob_cube_031.lineart.crease_threshold = 0.0
ob_cube_032.location = (-0.5, 0.2, 4.75)
ob_cube_032.scale = (0.5, 0.5, 0.25)
ob_cube_032.lock_rotations_4d = False
ob_cube_032.empty_display_type = 'ARROWS'
ob_cube_032.lineart.crease_threshold = 0.0
ob_cube_033.location = (-0.5, 0.1, 5.25)
ob_cube_033.scale = (0.5, 0.5, 0.25)
ob_cube_033.lock_rotations_4d = False
ob_cube_033.empty_display_type = 'ARROWS'
ob_cube_033.lineart.crease_threshold = 0.0
ob_cube_034.location = (-0.5, 0.2, 5.75)
ob_cube_034.scale = (0.5, 0.5, 0.25)
ob_cube_034.lock_rotations_4d = False
ob_cube_034.empty_display_type = 'ARROWS'
ob_cube_034.lineart.crease_threshold = 0.0
ob_cube_035.location = (0.5, 0.1, 4.75)
ob_cube_035.scale = (0.5, 0.5, 0.25)
ob_cube_035.lock_rotations_4d = False
ob_cube_035.empty_display_type = 'ARROWS'
ob_cube_035.lineart.crease_threshold = 0.0
ob_cube_036.location = (0.5, 0.2, 5.25)
ob_cube_036.scale = (0.5, 0.5, 0.25)
ob_cube_036.lock_rotations_4d = False
ob_cube_036.empty_display_type = 'ARROWS'
ob_cube_036.lineart.crease_threshold = 0.0
ob_cube_037.location = (0.5, 0.1, 5.75)
ob_cube_037.scale = (0.5, 0.5, 0.25)
ob_cube_037.lock_rotations_4d = False
ob_cube_037.empty_display_type = 'ARROWS'
ob_cube_037.lineart.crease_threshold = 0.0
ob_cube_038.location = (1.5, 0.2, 4.85)
ob_cube_038.rotation_euler = (4.74e-09, -0.2618, -3.6e-08)
ob_cube_038.scale = (0.5, 0.5, 0.25)
ob_cube_038.lock_rotations_4d = False
ob_cube_038.empty_display_type = 'ARROWS'
ob_cube_038.lineart.crease_threshold = 0.0
ob_cube_039.location = (1.5, 0.1, 5.25)
ob_cube_039.scale = (0.5, 0.5, 0.25)
ob_cube_039.lock_rotations_4d = False
ob_cube_039.empty_display_type = 'ARROWS'
ob_cube_039.lineart.crease_threshold = 0.0
ob_cube_040.location = (1.5, 0.2, 5.75)
ob_cube_040.scale = (0.5, 0.5, 0.25)
ob_cube_040.lock_rotations_4d = False
ob_cube_040.empty_display_type = 'ARROWS'
ob_cube_040.lineart.crease_threshold = 0.0
ob_cube_041.location = (-0.9, 0.3, 3.25)
ob_cube_041.rotation_euler = (0.0, -0.0, 0.7854)
ob_cube_041.scale = (0.5, 0.5, 0.25)
ob_cube_041.lock_rotations_4d = False
ob_cube_041.empty_display_type = 'ARROWS'
ob_cube_041.lineart.crease_threshold = 0.0
ob_cube_042.location = (-1.16, 0.6834, 3.75)
ob_cube_042.rotation_euler = (0.0, -0.0, 1.571)
ob_cube_042.scale = (0.5, 0.5, 0.25)
ob_cube_042.lock_rotations_4d = False
ob_cube_042.empty_display_type = 'ARROWS'
ob_cube_042.lineart.crease_threshold = 0.0
ob_cube_043.location = (-1.7, 0.9, 3.25)
ob_cube_043.rotation_euler = (0.0, -0.0, 0.7854)
ob_cube_043.scale = (0.5, 0.5, 0.25)
ob_cube_043.lock_rotations_4d = False
ob_cube_043.empty_display_type = 'ARROWS'
ob_cube_043.lineart.crease_threshold = 0.0
ob_cube_044.location = (-1.6, 1.0, 3.75)
ob_cube_044.rotation_euler = (0.0, -0.0, 0.7854)
ob_cube_044.scale = (0.5, 0.5, 0.25)
ob_cube_044.lock_rotations_4d = False
ob_cube_044.empty_display_type = 'ARROWS'
ob_cube_044.lineart.crease_threshold = 0.0
ob_cube_045.location = (-1.8, 1.4, 3.25)
ob_cube_045.rotation_euler = (0.0, -0.0, 1.571)
ob_cube_045.scale = (0.5, 0.5, 0.25)
ob_cube_045.lock_rotations_4d = False
ob_cube_045.empty_display_type = 'ARROWS'
ob_cube_045.lineart.crease_threshold = 0.0
ob_cube_046.location = (-1.9, 1.4, 3.75)
ob_cube_046.rotation_euler = (0.0, -0.0, 1.571)
ob_cube_046.scale = (0.5, 0.5, 0.25)
ob_cube_046.lock_rotations_4d = False
ob_cube_046.empty_display_type = 'ARROWS'
ob_cube_046.lineart.crease_threshold = 0.0
ob_cube_047.location = (-1.16, 0.8249, 4.25)
ob_cube_047.rotation_euler = (0.0, -0.0, 1.571)
ob_cube_047.scale = (0.5, 0.5, 0.25)
ob_cube_047.lock_rotations_4d = False
ob_cube_047.empty_display_type = 'ARROWS'
ob_cube_047.lineart.crease_threshold = 0.0
ob_cube_048.location = (-1.16, 0.6834, 4.75)
ob_cube_048.rotation_euler = (0.0, -0.0, 1.571)
ob_cube_048.scale = (0.5, 0.5, 0.25)
ob_cube_048.lock_rotations_4d = False
ob_cube_048.empty_display_type = 'ARROWS'
ob_cube_048.lineart.crease_threshold = 0.0
ob_cube_049.location = (-1.7, 0.9, 4.25)
ob_cube_049.rotation_euler = (0.0, -0.0, 0.7854)
ob_cube_049.scale = (0.5, 0.5, 0.25)
ob_cube_049.lock_rotations_4d = False
ob_cube_049.empty_display_type = 'ARROWS'
ob_cube_049.lineart.crease_threshold = 0.0
ob_cube_050.location = (-1.6, 1.0, 4.75)
ob_cube_050.rotation_euler = (0.0, -0.0, 0.7854)
ob_cube_050.scale = (0.5, 0.5, 0.25)
ob_cube_050.lock_rotations_4d = False
ob_cube_050.empty_display_type = 'ARROWS'
ob_cube_050.lineart.crease_threshold = 0.0
ob_cube_051.location = (-1.8, 1.4, 4.25)
ob_cube_051.rotation_euler = (0.0, -0.0, 1.571)
ob_cube_051.scale = (0.5, 0.5, 0.25)
ob_cube_051.lock_rotations_4d = False
ob_cube_051.empty_display_type = 'ARROWS'
ob_cube_051.lineart.crease_threshold = 0.0
ob_cube_052.location = (-1.9, 1.4, 4.75)
ob_cube_052.rotation_euler = (0.0, -0.0, 1.571)
ob_cube_052.scale = (0.5, 0.5, 0.25)
ob_cube_052.lock_rotations_4d = False
ob_cube_052.empty_display_type = 'ARROWS'
ob_cube_052.lineart.crease_threshold = 0.0
ob_cube_053.location = (-1.16, 0.8249, 5.25)
ob_cube_053.rotation_euler = (0.0, -0.0, 1.571)
ob_cube_053.scale = (0.5, 0.5, 0.25)
ob_cube_053.lock_rotations_4d = False
ob_cube_053.empty_display_type = 'ARROWS'
ob_cube_053.lineart.crease_threshold = 0.0
ob_cube_054.location = (-1.16, 0.6834, 5.75)
ob_cube_054.rotation_euler = (0.0, -0.0, 1.571)
ob_cube_054.scale = (0.5, 0.5, 0.25)
ob_cube_054.lock_rotations_4d = False
ob_cube_054.empty_display_type = 'ARROWS'
ob_cube_054.lineart.crease_threshold = 0.0
ob_cube_055.location = (-1.7, 0.9, 5.25)
ob_cube_055.rotation_euler = (0.0, -0.0, 0.7854)
ob_cube_055.scale = (0.5, 0.5, 0.25)
ob_cube_055.lock_rotations_4d = False
ob_cube_055.empty_display_type = 'ARROWS'
ob_cube_055.lineart.crease_threshold = 0.0
ob_cube_056.location = (-1.6, 1.0, 5.75)
ob_cube_056.rotation_euler = (0.0, -0.0, 0.7854)
ob_cube_056.scale = (0.5, 0.5, 0.25)
ob_cube_056.lock_rotations_4d = False
ob_cube_056.empty_display_type = 'ARROWS'
ob_cube_056.lineart.crease_threshold = 0.0
ob_cube_057.location = (-1.8, 1.4, 5.25)
ob_cube_057.rotation_euler = (0.0, -0.0, 1.571)
ob_cube_057.scale = (0.5, 0.5, 0.25)
ob_cube_057.lock_rotations_4d = False
ob_cube_057.empty_display_type = 'ARROWS'
ob_cube_057.lineart.crease_threshold = 0.0
ob_cube_058.location = (-1.9, 1.5, 5.75)
ob_cube_058.rotation_euler = (0.0, -0.0, 1.571)
ob_cube_058.scale = (0.5, 0.5, 0.25)
ob_cube_058.lock_rotations_4d = False
ob_cube_058.empty_display_type = 'ARROWS'
ob_cube_058.lineart.crease_threshold = 0.0
ob_cube_059.location = (-1.8, 2.4, 0.25)
ob_cube_059.rotation_euler = (0.0, -0.0, 1.571)
ob_cube_059.scale = (0.5, 0.5, 0.25)
ob_cube_059.lock_rotations_4d = False
ob_cube_059.empty_display_type = 'ARROWS'
ob_cube_059.lineart.crease_threshold = 0.0
ob_cube_060.location = (-1.9, 2.4, 0.75)
ob_cube_060.rotation_euler = (0.0, -0.0, 1.571)
ob_cube_060.scale = (0.5, 0.5, 0.25)
ob_cube_060.lock_rotations_4d = False
ob_cube_060.empty_display_type = 'ARROWS'
ob_cube_060.lineart.crease_threshold = 0.0
ob_cube_061.location = (-1.8, 2.4, 1.25)
ob_cube_061.rotation_euler = (0.0, -0.0, 1.571)
ob_cube_061.scale = (0.5, 0.5, 0.25)
ob_cube_061.lock_rotations_4d = False
ob_cube_061.empty_display_type = 'ARROWS'
ob_cube_061.lineart.crease_threshold = 0.0
ob_cube_062.location = (-1.9, 2.4, 1.75)
ob_cube_062.rotation_euler = (0.0, -0.0, 1.571)
ob_cube_062.scale = (0.5, 0.5, 0.25)
ob_cube_062.lock_rotations_4d = False
ob_cube_062.empty_display_type = 'ARROWS'
ob_cube_062.lineart.crease_threshold = 0.0
ob_cube_063.location = (-1.8, 2.4, 2.25)
ob_cube_063.rotation_euler = (0.0, -0.0, 1.571)
ob_cube_063.scale = (0.5, 0.5, 0.25)
ob_cube_063.lock_rotations_4d = False
ob_cube_063.empty_display_type = 'ARROWS'
ob_cube_063.lineart.crease_threshold = 0.0
ob_cube_064.location = (-1.9, 2.4, 2.75)
ob_cube_064.rotation_euler = (0.0, -0.0, 1.571)
ob_cube_064.scale = (0.5, 0.5, 0.25)
ob_cube_064.lock_rotations_4d = False
ob_cube_064.empty_display_type = 'ARROWS'
ob_cube_064.lineart.crease_threshold = 0.0
ob_cube_065.location = (-1.8, 2.4, 3.25)
ob_cube_065.rotation_euler = (0.0, -0.0, 1.571)
ob_cube_065.scale = (0.5, 0.5, 0.25)
ob_cube_065.lock_rotations_4d = False
ob_cube_065.empty_display_type = 'ARROWS'
ob_cube_065.lineart.crease_threshold = 0.0
ob_cube_066.location = (-1.9, 2.4, 3.75)
ob_cube_066.rotation_euler = (0.0, -0.0, 1.571)
ob_cube_066.scale = (0.5, 0.5, 0.25)
ob_cube_066.lock_rotations_4d = False
ob_cube_066.empty_display_type = 'ARROWS'
ob_cube_066.lineart.crease_threshold = 0.0
ob_cube_067.location = (-1.8, 2.4, 4.25)
ob_cube_067.rotation_euler = (0.0, -0.0, 1.571)
ob_cube_067.scale = (0.5, 0.5, 0.25)
ob_cube_067.lock_rotations_4d = False
ob_cube_067.empty_display_type = 'ARROWS'
ob_cube_067.lineart.crease_threshold = 0.0
ob_cube_068.location = (-1.9, 2.4, 4.75)
ob_cube_068.rotation_euler = (0.0, -0.0, 1.571)
ob_cube_068.scale = (0.5, 0.5, 0.25)
ob_cube_068.lock_rotations_4d = False
ob_cube_068.empty_display_type = 'ARROWS'
ob_cube_068.lineart.crease_threshold = 0.0
ob_cube_069.location = (-1.8, 2.4, 5.25)
ob_cube_069.rotation_euler = (0.0, -0.0, 1.571)
ob_cube_069.scale = (0.5, 0.5, 0.25)
ob_cube_069.lock_rotations_4d = False
ob_cube_069.empty_display_type = 'ARROWS'
ob_cube_069.lineart.crease_threshold = 0.0
ob_cube_070.location = (-1.9, 2.4, 5.75)
ob_cube_070.rotation_euler = (0.0, -0.0, 1.571)
ob_cube_070.scale = (0.5, 0.5, 0.25)
ob_cube_070.lock_rotations_4d = False
ob_cube_070.empty_display_type = 'ARROWS'
ob_cube_070.lineart.crease_threshold = 0.0
ob_cube_071.location = (-2.6, 1.3, 3.85)
ob_cube_071.rotation_euler = (0.7854, -3.091e-08, 1.571)
ob_cube_071.scale = (0.5, 0.5, 0.25)
ob_cube_071.lock_rotations_4d = False
ob_cube_071.empty_display_type = 'ARROWS'
ob_cube_071.lineart.crease_threshold = 0.0
ob_cube_072.location = (-3.3, 1.4, 4.55)
ob_cube_072.rotation_euler = (0.7854, -7.026e-08, 1.571)
ob_cube_072.scale = (0.5, 0.5, 0.25)
ob_cube_072.lock_rotations_4d = False
ob_cube_072.empty_display_type = 'ARROWS'
ob_cube_072.lineart.crease_threshold = 0.0
ob_cube_074.location = (-3.6, 1.4, 5.25)
ob_cube_074.rotation_euler = (0.0, -0.0, 1.571)
ob_cube_074.scale = (0.5, 0.5, 0.25)
ob_cube_074.lock_rotations_4d = False
ob_cube_074.empty_display_type = 'ARROWS'
ob_cube_074.lineart.crease_threshold = 0.0
ob_cube_075.location = (-3.9, 1.5, 5.75)
ob_cube_075.rotation_euler = (0.0, -0.0, 1.571)
ob_cube_075.scale = (0.5, 0.5, 0.25)
ob_cube_075.lock_rotations_4d = False
ob_cube_075.empty_display_type = 'ARROWS'
ob_cube_075.lineart.crease_threshold = 0.0
ob_cube_076.location = (-2.6, 2.4, 3.85)
ob_cube_076.rotation_euler = (0.7854, -3.091e-08, 1.571)
ob_cube_076.scale = (0.5, 0.5, 0.25)
ob_cube_076.lock_rotations_4d = False
ob_cube_076.empty_display_type = 'ARROWS'
ob_cube_076.lineart.crease_threshold = 0.0
ob_cube_077.location = (-3.3, 2.5, 4.55)
ob_cube_077.rotation_euler = (0.7854, -7.026e-08, 1.571)
ob_cube_077.scale = (0.5, 0.5, 0.25)
ob_cube_077.lock_rotations_4d = False
ob_cube_077.empty_display_type = 'ARROWS'
ob_cube_077.lineart.crease_threshold = 0.0
ob_cube_079.location = (-3.6, 2.4, 5.25)
ob_cube_079.rotation_euler = (0.0, -0.0, 1.571)
ob_cube_079.scale = (0.5, 0.5, 0.25)
ob_cube_079.lock_rotations_4d = False
ob_cube_079.empty_display_type = 'ARROWS'
ob_cube_079.lineart.crease_threshold = 0.0
ob_cube_080.location = (-3.9, 2.4, 5.75)
ob_cube_080.rotation_euler = (0.0, -0.0, 1.571)
ob_cube_080.scale = (0.5, 0.5, 0.25)
ob_cube_080.lock_rotations_4d = False
ob_cube_080.empty_display_type = 'ARROWS'
ob_cube_080.lineart.crease_threshold = 0.0
ob_cube_081.location = (-2.6, 1.5, 4.25)
ob_cube_081.rotation_euler = (0.0, -0.0, 1.571)
ob_cube_081.scale = (0.5, 0.5, 0.25)
ob_cube_081.lock_rotations_4d = False
ob_cube_081.empty_display_type = 'ARROWS'
ob_cube_081.lineart.crease_threshold = 0.0
ob_cube_082.location = (-2.9, 1.3, 4.75)
ob_cube_082.rotation_euler = (0.0, -0.0, 1.571)
ob_cube_082.scale = (0.5, 0.5, 0.25)
ob_cube_082.lock_rotations_4d = False
ob_cube_082.empty_display_type = 'ARROWS'
ob_cube_082.lineart.crease_threshold = 0.0
ob_cube_083.location = (-2.8, 1.5, 5.25)
ob_cube_083.rotation_euler = (0.0, -0.0, 1.571)
ob_cube_083.scale = (0.5, 0.5, 0.25)
ob_cube_083.lock_rotations_4d = False
ob_cube_083.empty_display_type = 'ARROWS'
ob_cube_083.lineart.crease_threshold = 0.0
ob_cube_084.location = (-2.9, 1.4, 5.75)
ob_cube_084.rotation_euler = (0.0, -0.0, 1.571)
ob_cube_084.scale = (0.5, 0.5, 0.25)
ob_cube_084.lock_rotations_4d = False
ob_cube_084.empty_display_type = 'ARROWS'
ob_cube_084.lineart.crease_threshold = 0.0
ob_cube_085.location = (-2.6, 2.4, 4.25)
ob_cube_085.rotation_euler = (0.0, -0.0, 1.571)
ob_cube_085.scale = (0.5, 0.5, 0.25)
ob_cube_085.lock_rotations_4d = False
ob_cube_085.empty_display_type = 'ARROWS'
ob_cube_085.lineart.crease_threshold = 0.0
ob_cube_086.location = (-2.9, 2.4, 4.75)
ob_cube_086.rotation_euler = (0.0, -0.0, 1.571)
ob_cube_086.scale = (0.5, 0.5, 0.25)
ob_cube_086.lock_rotations_4d = False
ob_cube_086.empty_display_type = 'ARROWS'
ob_cube_086.lineart.crease_threshold = 0.0
ob_cube_087.location = (-2.8, 2.4, 5.25)
ob_cube_087.rotation_euler = (0.0, -0.0, 1.571)
ob_cube_087.scale = (0.5, 0.5, 0.25)
ob_cube_087.lock_rotations_4d = False
ob_cube_087.empty_display_type = 'ARROWS'
ob_cube_087.lineart.crease_threshold = 0.0
ob_cube_088.location = (-2.9, 2.4, 5.75)
ob_cube_088.rotation_euler = (0.0, -0.0, 1.571)
ob_cube_088.scale = (0.5, 0.5, 0.25)
ob_cube_088.lock_rotations_4d = False
ob_cube_088.empty_display_type = 'ARROWS'
ob_cube_088.lineart.crease_threshold = 0.0
ob_cube_089.location = (-3.1, 1.5, 4.75)
ob_cube_089.rotation_euler = (0.0, -0.0, 1.571)
ob_cube_089.scale = (0.5, 0.5, 0.25)
ob_cube_089.lock_rotations_4d = False
ob_cube_089.empty_display_type = 'ARROWS'
ob_cube_089.lineart.crease_threshold = 0.0
ob_cube_090.location = (-3.1, 2.4, 4.75)
ob_cube_090.rotation_euler = (0.0, -0.0, 1.571)
ob_cube_090.scale = (0.5, 0.5, 0.25)
ob_cube_090.lock_rotations_4d = False
ob_cube_090.empty_display_type = 'ARROWS'
ob_cube_090.lineart.crease_threshold = 0.0
ob_cube_091.location = (-4.0, 1.3, 5.25)
ob_cube_091.rotation_euler = (0.7854, -3.091e-08, 1.571)
ob_cube_091.scale = (0.5, 0.5, 0.25)
ob_cube_091.lock_rotations_4d = False
ob_cube_091.empty_display_type = 'ARROWS'
ob_cube_091.lineart.crease_threshold = 0.0
ob_cube_092.location = (-4.7, 1.4, 5.95)
ob_cube_092.rotation_euler = (0.7854, -7.026e-08, 1.571)
ob_cube_092.scale = (0.5, 0.5, 0.25)
ob_cube_092.lock_rotations_4d = False
ob_cube_092.empty_display_type = 'ARROWS'
ob_cube_092.lineart.crease_threshold = 0.0
ob_cube_093.location = (-4.0, 2.4, 5.25)
ob_cube_093.rotation_euler = (0.7854, -3.091e-08, 1.571)
ob_cube_093.scale = (0.5, 0.5, 0.25)
ob_cube_093.lock_rotations_4d = False
ob_cube_093.empty_display_type = 'ARROWS'
ob_cube_093.lineart.crease_threshold = 0.0
ob_cube_094.location = (-4.7, 2.5, 5.95)
ob_cube_094.rotation_euler = (0.7854, -7.026e-08, 1.571)
ob_cube_094.scale = (0.5, 0.5, 0.25)
ob_cube_094.lock_rotations_4d = False
ob_cube_094.empty_display_type = 'ARROWS'
ob_cube_094.lineart.crease_threshold = 0.0
ob_cube_095.location = (-1.9, 1.4, 6.25)
ob_cube_095.rotation_euler = (0.0, -0.0, 1.571)
ob_cube_095.scale = (0.5, 0.5, 0.25)
ob_cube_095.lock_rotations_4d = False
ob_cube_095.empty_display_type = 'ARROWS'
ob_cube_095.lineart.crease_threshold = 0.0
ob_cube_096.location = (-1.9, 2.4, 6.25)
ob_cube_096.rotation_euler = (0.0, -0.0, 1.571)
ob_cube_096.scale = (0.5, 0.5, 0.25)
ob_cube_096.lock_rotations_4d = False
ob_cube_096.empty_display_type = 'ARROWS'
ob_cube_096.lineart.crease_threshold = 0.0
ob_cube_097.location = (-3.9, 1.4, 6.25)
ob_cube_097.rotation_euler = (0.0, -0.0, 1.571)
ob_cube_097.scale = (0.5, 0.5, 0.25)
ob_cube_097.lock_rotations_4d = False
ob_cube_097.empty_display_type = 'ARROWS'
ob_cube_097.lineart.crease_threshold = 0.0
ob_cube_098.location = (-3.9, 2.4, 6.25)
ob_cube_098.rotation_euler = (0.0, -0.0, 1.571)
ob_cube_098.scale = (0.5, 0.5, 0.25)
ob_cube_098.lock_rotations_4d = False
ob_cube_098.empty_display_type = 'ARROWS'
ob_cube_098.lineart.crease_threshold = 0.0
ob_cube_099.location = (-2.9, 1.5, 6.25)
ob_cube_099.rotation_euler = (0.0, -0.0, 1.571)
ob_cube_099.scale = (0.5, 0.5, 0.25)
ob_cube_099.lock_rotations_4d = False
ob_cube_099.empty_display_type = 'ARROWS'
ob_cube_099.lineart.crease_threshold = 0.0
ob_cube_100.location = (-2.9, 2.4, 6.25)
ob_cube_100.rotation_euler = (0.0, -0.0, 1.571)
ob_cube_100.scale = (0.5, 0.5, 0.25)
ob_cube_100.lock_rotations_4d = False
ob_cube_100.empty_display_type = 'ARROWS'
ob_cube_100.lineart.crease_threshold = 0.0
ob_cube_101.location = (-4.9, 1.5, 6.25)
ob_cube_101.rotation_euler = (0.0, -0.0, 1.571)
ob_cube_101.scale = (0.5, 0.5, 0.25)
ob_cube_101.lock_rotations_4d = False
ob_cube_101.empty_display_type = 'ARROWS'
ob_cube_101.lineart.crease_threshold = 0.0
ob_cube_102.location = (-4.9, 2.4, 6.25)
ob_cube_102.rotation_euler = (0.0, -0.0, 1.571)
ob_cube_102.scale = (0.5, 0.5, 0.25)
ob_cube_102.lock_rotations_4d = False
ob_cube_102.empty_display_type = 'ARROWS'
ob_cube_102.lineart.crease_threshold = 0.0
ob_cube_105.location = (-3.898, 0.6846, 6.743)
ob_cube_105.rotation_euler = (0.0, -0.0, 1.571)
ob_cube_105.scale = (1.0, 1.0, 0.25)
ob_cube_105.lock_rotations_4d = False
ob_cube_105.empty_display_type = 'ARROWS'
ob_cube_105.lineart.crease_threshold = 0.0
ob_cube_106.location = (-2.9, 1.1, 6.75)
ob_cube_106.rotation_euler = (0.01019, 0.003326, 0.7855)
ob_cube_106.scale = (1.0, 1.0, 0.25)
ob_cube_106.lock_rotations_4d = False
ob_cube_106.empty_display_type = 'ARROWS'
ob_cube_106.lineart.crease_threshold = 0.0
ob_cube_107.location = (-2.5, 2.1, 6.75)
ob_cube_107.rotation_euler = (0.0, -0.0, 1.571)
ob_cube_107.scale = (1.0, 1.0, 0.25)
ob_cube_107.lock_rotations_4d = False
ob_cube_107.empty_display_type = 'ARROWS'
ob_cube_107.lineart.crease_threshold = 0.0
ob_cube_108.location = (-2.9, 3.1, 6.75)
ob_cube_108.rotation_euler = (0.01019, 0.003326, 0.7855)
ob_cube_108.scale = (1.0, 1.0, 0.25)
ob_cube_108.lock_rotations_4d = False
ob_cube_108.empty_display_type = 'ARROWS'
ob_cube_108.lineart.crease_threshold = 0.0
ob_cube_109.location = (-3.9, 3.5, 6.75)
ob_cube_109.rotation_euler = (0.0, -0.0, 1.571)
ob_cube_109.scale = (1.0, 1.0, 0.25)
ob_cube_109.lock_rotations_4d = False
ob_cube_109.empty_display_type = 'ARROWS'
ob_cube_109.lineart.crease_threshold = 0.0
ob_cube_110.location = (-4.9, 1.1, 6.75)
ob_cube_110.rotation_euler = (0.01019, 0.003326, 0.7855)
ob_cube_110.scale = (1.0, 1.0, 0.25)
ob_cube_110.lock_rotations_4d = False
ob_cube_110.empty_display_type = 'ARROWS'
ob_cube_110.lineart.crease_threshold = 0.0
ob_cube_111.location = (-4.9, 3.1, 6.75)
ob_cube_111.rotation_euler = (0.01019, 0.003326, 0.7855)
ob_cube_111.scale = (1.0, 1.0, 0.25)
ob_cube_111.lock_rotations_4d = False
ob_cube_111.empty_display_type = 'ARROWS'
ob_cube_111.lineart.crease_threshold = 0.0
ob_cube_112.location = (-5.3, 2.1, 6.75)
ob_cube_112.rotation_euler = (0.0, -0.0, 1.571)
ob_cube_112.scale = (1.0, 1.0, 0.25)
ob_cube_112.lock_rotations_4d = False
ob_cube_112.empty_display_type = 'ARROWS'
ob_cube_112.lineart.crease_threshold = 0.0
ob_cube_113.location = (-3.902, 0.8283, 7.244)
ob_cube_113.rotation_euler = (0.0, -0.0, 1.571)
ob_cube_113.scale = (0.9, 0.9, 0.225)
ob_cube_113.lock_rotations_4d = False
ob_cube_113.empty_display_type = 'ARROWS'
ob_cube_113.lineart.crease_threshold = 0.0
ob_cube_114.location = (-3.0, 1.2, 7.25)
ob_cube_114.rotation_euler = (0.01019, 0.003326, 0.7855)
ob_cube_114.scale = (0.9, 0.9, 0.225)
ob_cube_114.lock_rotations_4d = False
ob_cube_114.empty_display_type = 'ARROWS'
ob_cube_114.lineart.crease_threshold = 0.0
ob_cube_115.location = (-2.64, 2.1, 7.25)
ob_cube_115.rotation_euler = (0.0, -0.0, 1.571)
ob_cube_115.scale = (0.9, 0.9, 0.225)
ob_cube_115.lock_rotations_4d = False
ob_cube_115.empty_display_type = 'ARROWS'
ob_cube_115.lineart.crease_threshold = 0.0
ob_cube_116.location = (-3.0, 3.0, 7.25)
ob_cube_116.rotation_euler = (0.01019, 0.003326, 0.7855)
ob_cube_116.scale = (0.9, 0.9, 0.225)
ob_cube_116.lock_rotations_4d = False
ob_cube_116.empty_display_type = 'ARROWS'
ob_cube_116.lineart.crease_threshold = 0.0
ob_cube_117.location = (-3.9, 3.36, 7.25)
ob_cube_117.rotation_euler = (0.0, -0.0, 1.571)
ob_cube_117.scale = (0.9, 0.9, 0.225)
ob_cube_117.lock_rotations_4d = False
ob_cube_117.empty_display_type = 'ARROWS'
ob_cube_117.lineart.crease_threshold = 0.0
ob_cube_118.location = (-4.8, 1.2, 7.25)
ob_cube_118.rotation_euler = (0.01019, 0.003326, 0.7855)
ob_cube_118.scale = (0.9, 0.9, 0.225)
ob_cube_118.lock_rotations_4d = False
ob_cube_118.empty_display_type = 'ARROWS'
ob_cube_118.lineart.crease_threshold = 0.0
ob_cube_119.location = (-4.8, 3.0, 7.25)
ob_cube_119.rotation_euler = (0.01019, 0.003326, 0.7855)
ob_cube_119.scale = (0.9, 0.9, 0.225)
ob_cube_119.lock_rotations_4d = False
ob_cube_119.empty_display_type = 'ARROWS'
ob_cube_119.lineart.crease_threshold = 0.0
ob_cube_120.location = (-5.16, 2.1, 7.25)
ob_cube_120.rotation_euler = (0.0, -0.0, 1.571)
ob_cube_120.scale = (0.9, 0.9, 0.225)
ob_cube_120.lock_rotations_4d = False
ob_cube_120.empty_display_type = 'ARROWS'
ob_cube_120.lineart.crease_threshold = 0.0
ob_cube_121.location = (-3.898, 0.6988, 7.743)
ob_cube_121.rotation_euler = (0.0, -0.0, 1.571)
ob_cube_121.scale = (0.99, 0.99, 0.2475)
ob_cube_121.lock_rotations_4d = False
ob_cube_121.empty_display_type = 'ARROWS'
ob_cube_121.lineart.crease_threshold = 0.0
ob_cube_122.location = (-2.91, 1.11, 7.75)
ob_cube_122.rotation_euler = (0.01019, 0.003326, 0.7855)
ob_cube_122.scale = (0.99, 0.99, 0.2475)
ob_cube_122.lock_rotations_4d = False
ob_cube_122.empty_display_type = 'ARROWS'
ob_cube_122.lineart.crease_threshold = 0.0
ob_cube_123.location = (-2.498, 2.099, 7.737)
ob_cube_123.rotation_euler = (0.0, -0.0, 1.571)
ob_cube_123.scale = (0.99, 0.99, 0.2475)
ob_cube_123.lock_rotations_4d = False
ob_cube_123.empty_display_type = 'ARROWS'
ob_cube_123.lineart.crease_threshold = 0.0
ob_cube_124.location = (-2.91, 3.09, 7.75)
ob_cube_124.rotation_euler = (0.01019, 0.003326, 0.7855)
ob_cube_124.scale = (0.99, 0.99, 0.2475)
ob_cube_124.lock_rotations_4d = False
ob_cube_124.empty_display_type = 'ARROWS'
ob_cube_124.lineart.crease_threshold = 0.0
ob_cube_125.location = (-3.898, 3.499, 7.757)
ob_cube_125.rotation_euler = (0.0, -0.0, 1.571)
ob_cube_125.scale = (0.99, 0.99, 0.2475)
ob_cube_125.lock_rotations_4d = False
ob_cube_125.empty_display_type = 'ARROWS'
ob_cube_125.lineart.crease_threshold = 0.0
ob_cube_126.location = (-4.89, 1.11, 7.75)
ob_cube_126.rotation_euler = (0.01019, 0.003326, 0.7855)
ob_cube_126.scale = (0.99, 0.99, 0.2475)
ob_cube_126.lock_rotations_4d = False
ob_cube_126.empty_display_type = 'ARROWS'
ob_cube_126.lineart.crease_threshold = 0.0
ob_cube_127.location = (-4.89, 3.09, 7.75)
ob_cube_127.rotation_euler = (0.01019, 0.003326, 0.7855)
ob_cube_127.scale = (0.99, 0.99, 0.2475)
ob_cube_127.lock_rotations_4d = False
ob_cube_127.empty_display_type = 'ARROWS'
ob_cube_127.lineart.crease_threshold = 0.0
ob_cube_128.location = (-5.286, 2.1, 7.75)
ob_cube_128.rotation_euler = (0.0, -0.0, 1.571)
ob_cube_128.scale = (0.99, 0.99, 0.2475)
ob_cube_128.lock_rotations_4d = False
ob_cube_128.empty_display_type = 'ARROWS'
ob_cube_128.lineart.crease_threshold = 0.0
ob_cube_129.location = (-3.914, 2.1, 10.82)
ob_cube_129.rotation_euler = (0.0, -0.0, 1.571)
ob_cube_129.scale = (1.203, 1.203, 0.3127)
ob_cube_129.lock_rotations_4d = False
ob_cube_129.empty_display_type = 'ARROWS'
ob_cube_129.lineart.crease_threshold = 0.0
ob_cube_143.location = (-0.5, 0.1, 6.25)
ob_cube_143.scale = (0.5, 0.5, 0.25)
ob_cube_143.lock_rotations_4d = False
ob_cube_143.empty_display_type = 'ARROWS'
ob_cube_143.lineart.crease_threshold = 0.0
ob_cube_144.location = (0.5, 0.2, 6.25)
ob_cube_144.scale = (0.5, 0.5, 0.25)
ob_cube_144.lock_rotations_4d = False
ob_cube_144.empty_display_type = 'ARROWS'
ob_cube_144.lineart.crease_threshold = 0.0
ob_cube_145.location = (1.5, 0.1, 6.25)
ob_cube_145.scale = (0.5, 0.5, 0.25)
ob_cube_145.lock_rotations_4d = False
ob_cube_145.empty_display_type = 'ARROWS'
ob_cube_145.lineart.crease_threshold = 0.0
ob_cube_146.location = (-0.5, 0.2, 6.75)
ob_cube_146.scale = (0.5, 0.5, 0.25)
ob_cube_146.lock_rotations_4d = False
ob_cube_146.empty_display_type = 'ARROWS'
ob_cube_146.lineart.crease_threshold = 0.0
ob_cube_147.location = (1.5, 0.2, 6.75)
ob_cube_147.scale = (0.5, 0.5, 0.25)
ob_cube_147.lock_rotations_4d = False
ob_cube_147.empty_display_type = 'ARROWS'
ob_cube_147.lineart.crease_threshold = 0.0
ob_cube_148.location = (4.481, 0.0, 0.25)
ob_cube_148.scale = (-0.5, 0.5, 0.25)
ob_cube_148.lock_rotations_4d = False
ob_cube_148.empty_display_type = 'ARROWS'
ob_cube_148.lineart.crease_threshold = 0.0
ob_cube_149.location = (4.481, 0.1, 0.75)
ob_cube_149.scale = (-0.5, 0.5, 0.25)
ob_cube_149.lock_rotations_4d = False
ob_cube_149.empty_display_type = 'ARROWS'
ob_cube_149.lineart.crease_threshold = 0.0
ob_cube_150.location = (4.481, 0.0, 1.25)
ob_cube_150.scale = (-0.5, 0.5, 0.25)
ob_cube_150.lock_rotations_4d = False
ob_cube_150.empty_display_type = 'ARROWS'
ob_cube_150.lineart.crease_threshold = 0.0
ob_cube_151.location = (4.481, 0.1, 1.75)
ob_cube_151.scale = (-0.5, 0.5, 0.25)
ob_cube_151.lock_rotations_4d = False
ob_cube_151.empty_display_type = 'ARROWS'
ob_cube_151.lineart.crease_threshold = 0.0
ob_cube_152.location = (4.481, 0.0, 2.25)
ob_cube_152.scale = (-0.5, 0.5, 0.25)
ob_cube_152.lock_rotations_4d = False
ob_cube_152.empty_display_type = 'ARROWS'
ob_cube_152.lineart.crease_threshold = 0.0
ob_cube_153.location = (4.481, 0.1, 2.75)
ob_cube_153.scale = (-0.5, 0.5, 0.25)
ob_cube_153.lock_rotations_4d = False
ob_cube_153.empty_display_type = 'ARROWS'
ob_cube_153.lineart.crease_threshold = 0.0
ob_cube_154.location = (4.881, 0.3, 2.25)
ob_cube_154.rotation_euler = (0.0, -0.0, 0.7854)
ob_cube_154.scale = (-0.5, -0.5, 0.25)
ob_cube_154.lock_rotations_4d = False
ob_cube_154.empty_display_type = 'ARROWS'
ob_cube_154.lineart.crease_threshold = 0.0
ob_cube_155.location = (4.981, 0.2, 2.75)
ob_cube_155.rotation_euler = (0.0, -0.0, 0.7854)
ob_cube_155.scale = (-0.5, -0.5, 0.25)
ob_cube_155.lock_rotations_4d = False
ob_cube_155.empty_display_type = 'ARROWS'
ob_cube_155.lineart.crease_threshold = 0.0
ob_cube_156.location = (4.881, 0.3, 0.25)
ob_cube_156.rotation_euler = (0.0, -0.0, 0.7854)
ob_cube_156.scale = (-0.5, -0.5, 0.25)
ob_cube_156.lock_rotations_4d = False
ob_cube_156.empty_display_type = 'ARROWS'
ob_cube_156.lineart.crease_threshold = 0.0
ob_cube_157.location = (4.981, 0.2, 0.75)
ob_cube_157.rotation_euler = (0.0, -0.0, 0.7854)
ob_cube_157.scale = (-0.5, -0.5, 0.25)
ob_cube_157.lock_rotations_4d = False
ob_cube_157.empty_display_type = 'ARROWS'
ob_cube_157.lineart.crease_threshold = 0.0
ob_cube_158.location = (4.981, 0.2, 1.75)
ob_cube_158.rotation_euler = (0.0, -0.0, 0.7854)
ob_cube_158.scale = (-0.5, -0.5, 0.25)
ob_cube_158.lock_rotations_4d = False
ob_cube_158.empty_display_type = 'ARROWS'
ob_cube_158.lineart.crease_threshold = 0.0
ob_cube_159.location = (5.681, 0.9, 0.25)
ob_cube_159.rotation_euler = (0.0, -0.0, 0.7854)
ob_cube_159.scale = (-0.5, -0.5, 0.25)
ob_cube_159.lock_rotations_4d = False
ob_cube_159.empty_display_type = 'ARROWS'
ob_cube_159.lineart.crease_threshold = 0.0
ob_cube_160.location = (5.581, 1.0, 0.75)
ob_cube_160.rotation_euler = (0.0, -0.0, 0.7854)
ob_cube_160.scale = (-0.5, -0.5, 0.25)
ob_cube_160.lock_rotations_4d = False
ob_cube_160.empty_display_type = 'ARROWS'
ob_cube_160.lineart.crease_threshold = 0.0
ob_cube_161.location = (5.681, 0.9, 1.25)
ob_cube_161.rotation_euler = (0.0, -0.0, 0.7854)
ob_cube_161.scale = (-0.5, -0.5, 0.25)
ob_cube_161.lock_rotations_4d = False
ob_cube_161.empty_display_type = 'ARROWS'
ob_cube_161.lineart.crease_threshold = 0.0
ob_cube_162.location = (5.581, 1.0, 1.75)
ob_cube_162.rotation_euler = (0.0, -0.0, 0.7854)
ob_cube_162.scale = (-0.5, -0.5, 0.25)
ob_cube_162.lock_rotations_4d = False
ob_cube_162.empty_display_type = 'ARROWS'
ob_cube_162.lineart.crease_threshold = 0.0
ob_cube_163.location = (5.681, 0.9, 2.25)
ob_cube_163.rotation_euler = (0.0, -0.0, 0.7854)
ob_cube_163.scale = (-0.5, -0.5, 0.25)
ob_cube_163.lock_rotations_4d = False
ob_cube_163.empty_display_type = 'ARROWS'
ob_cube_163.lineart.crease_threshold = 0.0
ob_cube_164.location = (5.581, 1.0, 2.75)
ob_cube_164.rotation_euler = (0.0, -0.0, 0.7854)
ob_cube_164.scale = (-0.5, -0.5, 0.25)
ob_cube_164.lock_rotations_4d = False
ob_cube_164.empty_display_type = 'ARROWS'
ob_cube_164.lineart.crease_threshold = 0.0
ob_cube_165.location = (5.781, 1.4, 0.25)
ob_cube_165.rotation_euler = (0.0, -0.0, 1.571)
ob_cube_165.scale = (0.5, -0.5, 0.25)
ob_cube_165.lock_rotations_4d = False
ob_cube_165.empty_display_type = 'ARROWS'
ob_cube_165.lineart.crease_threshold = 0.0
ob_cube_166.location = (5.881, 1.4, 0.75)
ob_cube_166.rotation_euler = (0.0, -0.0, 1.571)
ob_cube_166.scale = (0.5, -0.5, 0.25)
ob_cube_166.lock_rotations_4d = False
ob_cube_166.empty_display_type = 'ARROWS'
ob_cube_166.lineart.crease_threshold = 0.0
ob_cube_167.location = (5.781, 1.4, 1.25)
ob_cube_167.rotation_euler = (0.0, -0.0, 1.571)
ob_cube_167.scale = (0.5, -0.5, 0.25)
ob_cube_167.lock_rotations_4d = False
ob_cube_167.empty_display_type = 'ARROWS'
ob_cube_167.lineart.crease_threshold = 0.0
ob_cube_168.location = (5.881, 1.4, 1.75)
ob_cube_168.rotation_euler = (0.0, -0.0, 1.571)
ob_cube_168.scale = (0.5, -0.5, 0.25)
ob_cube_168.lock_rotations_4d = False
ob_cube_168.empty_display_type = 'ARROWS'
ob_cube_168.lineart.crease_threshold = 0.0
ob_cube_169.location = (5.781, 1.4, 2.25)
ob_cube_169.rotation_euler = (0.0, -0.0, 1.571)
ob_cube_169.scale = (0.5, -0.5, 0.25)
ob_cube_169.lock_rotations_4d = False
ob_cube_169.empty_display_type = 'ARROWS'
ob_cube_169.lineart.crease_threshold = 0.0
ob_cube_170.location = (5.881, 1.4, 2.75)
ob_cube_170.rotation_euler = (0.0, -0.0, 1.571)
ob_cube_170.scale = (0.5, -0.5, 0.25)
ob_cube_170.lock_rotations_4d = False
ob_cube_170.empty_display_type = 'ARROWS'
ob_cube_170.lineart.crease_threshold = 0.0
ob_cube_171.location = (4.399, 0.0, 3.371)
ob_cube_171.rotation_euler = (4.74e-09, -0.2618, -3.6e-08)
ob_cube_171.scale = (-0.5, 0.5, 0.25)
ob_cube_171.lock_rotations_4d = False
ob_cube_171.empty_display_type = 'ARROWS'
ob_cube_171.lineart.crease_threshold = 0.0
ob_cube_172.location = (4.16, -4.768e-07, 3.949)
ob_cube_172.rotation_euler = (-2.895e-07, 2.618, -7.757e-08)
ob_cube_172.scale = (-0.5, 0.5, 0.25)
ob_cube_172.lock_rotations_4d = False
ob_cube_172.empty_display_type = 'ARROWS'
ob_cube_172.lineart.crease_threshold = 0.0
ob_cube_173.location = (3.779, -9.537e-07, 4.446)
ob_cube_173.rotation_euler = (-3.244e-07, 2.356, -1.344e-07)
ob_cube_173.scale = (-0.5, 0.5, -0.25)
ob_cube_173.lock_rotations_4d = False
ob_cube_173.empty_display_type = 'ARROWS'
ob_cube_173.lineart.crease_threshold = 0.0
ob_cube_174.location = (3.282, -1.431e-06, 4.828)
ob_cube_174.rotation_euler = (-4.031e-07, 2.094, -2.327e-07)
ob_cube_174.scale = (0.5, 0.5, -0.25)
ob_cube_174.lock_rotations_4d = False
ob_cube_174.empty_display_type = 'ARROWS'
ob_cube_174.lineart.crease_threshold = 0.0
ob_cube_175.location = (2.703, -1.311e-06, 5.067)
ob_cube_175.rotation_euler = (3.848e-07, -1.309, -5.014e-07)
ob_cube_175.scale = (0.5, 0.5, -0.25)
ob_cube_175.lock_rotations_4d = False
ob_cube_175.empty_display_type = 'ARROWS'
ob_cube_175.lineart.crease_threshold = 0.0
ob_cube_177.location = (4.481, 0.1, 3.25)
ob_cube_177.scale = (-0.5, 0.5, 0.25)
ob_cube_177.lock_rotations_4d = False
ob_cube_177.empty_display_type = 'ARROWS'
ob_cube_177.lineart.crease_threshold = 0.0
ob_cube_178.location = (4.481, 0.2, 3.75)
ob_cube_178.scale = (-0.5, 0.5, 0.25)
ob_cube_178.lock_rotations_4d = False
ob_cube_178.empty_display_type = 'ARROWS'
ob_cube_178.lineart.crease_threshold = 0.0
ob_cube_179.location = (4.481, 0.1, 4.25)
ob_cube_179.scale = (-0.5, 0.5, 0.25)
ob_cube_179.lock_rotations_4d = False
ob_cube_179.empty_display_type = 'ARROWS'
ob_cube_179.lineart.crease_threshold = 0.0
ob_cube_180.location = (4.481, 0.2, 4.75)
ob_cube_180.scale = (-0.5, 0.5, 0.25)
ob_cube_180.lock_rotations_4d = False
ob_cube_180.empty_display_type = 'ARROWS'
ob_cube_180.lineart.crease_threshold = 0.0
ob_cube_181.location = (4.481, 0.1, 5.25)
ob_cube_181.scale = (-0.5, 0.5, 0.25)
ob_cube_181.lock_rotations_4d = False
ob_cube_181.empty_display_type = 'ARROWS'
ob_cube_181.lineart.crease_threshold = 0.0
ob_cube_182.location = (4.481, 0.2, 5.75)
ob_cube_182.scale = (-0.5, 0.5, 0.25)
ob_cube_182.lock_rotations_4d = False
ob_cube_182.empty_display_type = 'ARROWS'
ob_cube_182.lineart.crease_threshold = 0.0
ob_cube_183.location = (3.481, 0.1, 4.75)
ob_cube_183.scale = (-0.5, 0.5, 0.25)
ob_cube_183.lock_rotations_4d = False
ob_cube_183.empty_display_type = 'ARROWS'
ob_cube_183.lineart.crease_threshold = 0.0
ob_cube_184.location = (3.481, 0.2, 5.25)
ob_cube_184.scale = (-0.5, 0.5, 0.25)
ob_cube_184.lock_rotations_4d = False
ob_cube_184.empty_display_type = 'ARROWS'
ob_cube_184.lineart.crease_threshold = 0.0
ob_cube_185.location = (3.481, 0.1, 5.75)
ob_cube_185.scale = (-0.5, 0.5, 0.25)
ob_cube_185.lock_rotations_4d = False
ob_cube_185.empty_display_type = 'ARROWS'
ob_cube_185.lineart.crease_threshold = 0.0
ob_cube_186.location = (2.481, 0.2, 4.85)
ob_cube_186.rotation_euler = (4.74e-09, 0.2618, 3.6e-08)
ob_cube_186.scale = (-0.5, 0.5, 0.25)
ob_cube_186.lock_rotations_4d = False
ob_cube_186.empty_display_type = 'ARROWS'
ob_cube_186.lineart.crease_threshold = 0.0
ob_cube_187.location = (2.481, 0.1, 5.25)
ob_cube_187.scale = (-0.5, 0.5, 0.25)
ob_cube_187.lock_rotations_4d = False
ob_cube_187.empty_display_type = 'ARROWS'
ob_cube_187.lineart.crease_threshold = 0.0
ob_cube_188.location = (2.481, 0.2, 5.75)
ob_cube_188.scale = (-0.5, 0.5, 0.25)
ob_cube_188.lock_rotations_4d = False
ob_cube_188.empty_display_type = 'ARROWS'
ob_cube_188.lineart.crease_threshold = 0.0
ob_cube_189.location = (4.881, 0.3, 3.25)
ob_cube_189.rotation_euler = (0.0, -0.0, 0.7854)
ob_cube_189.scale = (-0.5, -0.5, 0.25)
ob_cube_189.lock_rotations_4d = False
ob_cube_189.empty_display_type = 'ARROWS'
ob_cube_189.lineart.crease_threshold = 0.0
ob_cube_190.location = (5.141, 0.6834, 3.75)
ob_cube_190.rotation_euler = (0.0, -0.0, 1.571)
ob_cube_190.scale = (0.5, -0.5, 0.25)
ob_cube_190.lock_rotations_4d = False
ob_cube_190.empty_display_type = 'ARROWS'
ob_cube_190.lineart.crease_threshold = 0.0
ob_cube_191.location = (5.681, 0.9, 3.25)
ob_cube_191.rotation_euler = (0.0, -0.0, 0.7854)
ob_cube_191.scale = (-0.5, -0.5, 0.25)
ob_cube_191.lock_rotations_4d = False
ob_cube_191.empty_display_type = 'ARROWS'
ob_cube_191.lineart.crease_threshold = 0.0
ob_cube_192.location = (5.581, 1.0, 3.75)
ob_cube_192.rotation_euler = (0.0, -0.0, 0.7854)
ob_cube_192.scale = (-0.5, -0.5, 0.25)
ob_cube_192.lock_rotations_4d = False
ob_cube_192.empty_display_type = 'ARROWS'
ob_cube_192.lineart.crease_threshold = 0.0
ob_cube_193.location = (5.781, 1.4, 3.25)
ob_cube_193.rotation_euler = (0.0, -0.0, 1.571)
ob_cube_193.scale = (0.5, -0.5, 0.25)
ob_cube_193.lock_rotations_4d = False
ob_cube_193.empty_display_type = 'ARROWS'
ob_cube_193.lineart.crease_threshold = 0.0
ob_cube_194.location = (5.881, 1.4, 3.75)
ob_cube_194.rotation_euler = (0.0, -0.0, 1.571)
ob_cube_194.scale = (0.5, -0.5, 0.25)
ob_cube_194.lock_rotations_4d = False
ob_cube_194.empty_display_type = 'ARROWS'
ob_cube_194.lineart.crease_threshold = 0.0
ob_cube_195.location = (5.141, 0.8249, 4.25)
ob_cube_195.rotation_euler = (0.0, -0.0, 1.571)
ob_cube_195.scale = (0.5, -0.5, 0.25)
ob_cube_195.lock_rotations_4d = False
ob_cube_195.empty_display_type = 'ARROWS'
ob_cube_195.lineart.crease_threshold = 0.0
ob_cube_196.location = (5.141, 0.6834, 4.75)
ob_cube_196.rotation_euler = (0.0, -0.0, 1.571)
ob_cube_196.scale = (0.5, -0.5, 0.25)
ob_cube_196.lock_rotations_4d = False
ob_cube_196.empty_display_type = 'ARROWS'
ob_cube_196.lineart.crease_threshold = 0.0
ob_cube_197.location = (5.681, 0.9, 4.25)
ob_cube_197.rotation_euler = (0.0, -0.0, 0.7854)
ob_cube_197.scale = (-0.5, -0.5, 0.25)
ob_cube_197.lock_rotations_4d = False
ob_cube_197.empty_display_type = 'ARROWS'
ob_cube_197.lineart.crease_threshold = 0.0
ob_cube_198.location = (5.581, 1.0, 4.75)
ob_cube_198.rotation_euler = (0.0, -0.0, 0.7854)
ob_cube_198.scale = (-0.5, -0.5, 0.25)
ob_cube_198.lock_rotations_4d = False
ob_cube_198.empty_display_type = 'ARROWS'
ob_cube_198.lineart.crease_threshold = 0.0
ob_cube_199.location = (5.781, 1.4, 4.25)
ob_cube_199.rotation_euler = (0.0, -0.0, 1.571)
ob_cube_199.scale = (0.5, -0.5, 0.25)
ob_cube_199.lock_rotations_4d = False
ob_cube_199.empty_display_type = 'ARROWS'
ob_cube_199.lineart.crease_threshold = 0.0
ob_cube_200.location = (5.881, 1.4, 4.75)
ob_cube_200.rotation_euler = (0.0, -0.0, 1.571)
ob_cube_200.scale = (0.5, -0.5, 0.25)
ob_cube_200.lock_rotations_4d = False
ob_cube_200.empty_display_type = 'ARROWS'
ob_cube_200.lineart.crease_threshold = 0.0
ob_cube_201.location = (5.141, 0.8249, 5.25)
ob_cube_201.rotation_euler = (0.0, -0.0, 1.571)
ob_cube_201.scale = (0.5, -0.5, 0.25)
ob_cube_201.lock_rotations_4d = False
ob_cube_201.empty_display_type = 'ARROWS'
ob_cube_201.lineart.crease_threshold = 0.0
ob_cube_202.location = (5.141, 0.6834, 5.75)
ob_cube_202.rotation_euler = (0.0, -0.0, 1.571)
ob_cube_202.scale = (0.5, -0.5, 0.25)
ob_cube_202.lock_rotations_4d = False
ob_cube_202.empty_display_type = 'ARROWS'
ob_cube_202.lineart.crease_threshold = 0.0
ob_cube_203.location = (5.681, 0.9, 5.25)
ob_cube_203.rotation_euler = (0.0, -0.0, 0.7854)
ob_cube_203.scale = (-0.5, -0.5, 0.25)
ob_cube_203.lock_rotations_4d = False
ob_cube_203.empty_display_type = 'ARROWS'
ob_cube_203.lineart.crease_threshold = 0.0
ob_cube_204.location = (5.581, 1.0, 5.75)
ob_cube_204.rotation_euler = (0.0, -0.0, 0.7854)
ob_cube_204.scale = (-0.5, -0.5, 0.25)
ob_cube_204.lock_rotations_4d = False
ob_cube_204.empty_display_type = 'ARROWS'
ob_cube_204.lineart.crease_threshold = 0.0
ob_cube_205.location = (5.781, 1.4, 5.25)
ob_cube_205.rotation_euler = (0.0, -0.0, 1.571)
ob_cube_205.scale = (0.5, -0.5, 0.25)
ob_cube_205.lock_rotations_4d = False
ob_cube_205.empty_display_type = 'ARROWS'
ob_cube_205.lineart.crease_threshold = 0.0
ob_cube_206.location = (5.881, 1.5, 5.75)
ob_cube_206.rotation_euler = (0.0, -0.0, 1.571)
ob_cube_206.scale = (0.5, -0.5, 0.25)
ob_cube_206.lock_rotations_4d = False
ob_cube_206.empty_display_type = 'ARROWS'
ob_cube_206.lineart.crease_threshold = 0.0
ob_cube_207.location = (5.781, 2.4, 0.25)
ob_cube_207.rotation_euler = (0.0, -0.0, 1.571)
ob_cube_207.scale = (0.5, -0.5, 0.25)
ob_cube_207.lock_rotations_4d = False
ob_cube_207.empty_display_type = 'ARROWS'
ob_cube_207.lineart.crease_threshold = 0.0
ob_cube_208.location = (5.881, 2.4, 0.75)
ob_cube_208.rotation_euler = (0.0, -0.0, 1.571)
ob_cube_208.scale = (0.5, -0.5, 0.25)
ob_cube_208.lock_rotations_4d = False
ob_cube_208.empty_display_type = 'ARROWS'
ob_cube_208.lineart.crease_threshold = 0.0
ob_cube_209.location = (5.781, 2.4, 1.25)
ob_cube_209.rotation_euler = (0.0, -0.0, 1.571)
ob_cube_209.scale = (0.5, -0.5, 0.25)
ob_cube_209.lock_rotations_4d = False
ob_cube_209.empty_display_type = 'ARROWS'
ob_cube_209.lineart.crease_threshold = 0.0
ob_cube_210.location = (5.881, 2.4, 1.75)
ob_cube_210.rotation_euler = (0.0, -0.0, 1.571)
ob_cube_210.scale = (0.5, -0.5, 0.25)
ob_cube_210.lock_rotations_4d = False
ob_cube_210.empty_display_type = 'ARROWS'
ob_cube_210.lineart.crease_threshold = 0.0
ob_cube_211.location = (5.781, 2.4, 2.25)
ob_cube_211.rotation_euler = (0.0, -0.0, 1.571)
ob_cube_211.scale = (0.5, -0.5, 0.25)
ob_cube_211.lock_rotations_4d = False
ob_cube_211.empty_display_type = 'ARROWS'
ob_cube_211.lineart.crease_threshold = 0.0
ob_cube_212.location = (5.881, 2.4, 2.75)
ob_cube_212.rotation_euler = (0.0, -0.0, 1.571)
ob_cube_212.scale = (0.5, -0.5, 0.25)
ob_cube_212.lock_rotations_4d = False
ob_cube_212.empty_display_type = 'ARROWS'
ob_cube_212.lineart.crease_threshold = 0.0
ob_cube_213.location = (5.781, 2.4, 3.25)
ob_cube_213.rotation_euler = (0.0, -0.0, 1.571)
ob_cube_213.scale = (0.5, -0.5, 0.25)
ob_cube_213.lock_rotations_4d = False
ob_cube_213.empty_display_type = 'ARROWS'
ob_cube_213.lineart.crease_threshold = 0.0
ob_cube_214.location = (5.881, 2.4, 3.75)
ob_cube_214.rotation_euler = (0.0, -0.0, 1.571)
ob_cube_214.scale = (0.5, -0.5, 0.25)
ob_cube_214.lock_rotations_4d = False
ob_cube_214.empty_display_type = 'ARROWS'
ob_cube_214.lineart.crease_threshold = 0.0
ob_cube_215.location = (5.781, 2.4, 4.25)
ob_cube_215.rotation_euler = (0.0, -0.0, 1.571)
ob_cube_215.scale = (0.5, -0.5, 0.25)
ob_cube_215.lock_rotations_4d = False
ob_cube_215.empty_display_type = 'ARROWS'
ob_cube_215.lineart.crease_threshold = 0.0
ob_cube_216.location = (5.881, 2.4, 4.75)
ob_cube_216.rotation_euler = (0.0, -0.0, 1.571)
ob_cube_216.scale = (0.5, -0.5, 0.25)
ob_cube_216.lock_rotations_4d = False
ob_cube_216.empty_display_type = 'ARROWS'
ob_cube_216.lineart.crease_threshold = 0.0
ob_cube_217.location = (5.781, 2.4, 5.25)
ob_cube_217.rotation_euler = (0.0, -0.0, 1.571)
ob_cube_217.scale = (0.5, -0.5, 0.25)
ob_cube_217.lock_rotations_4d = False
ob_cube_217.empty_display_type = 'ARROWS'
ob_cube_217.lineart.crease_threshold = 0.0
ob_cube_218.location = (5.881, 2.4, 5.75)
ob_cube_218.rotation_euler = (0.0, -0.0, 1.571)
ob_cube_218.scale = (0.5, -0.5, 0.25)
ob_cube_218.lock_rotations_4d = False
ob_cube_218.empty_display_type = 'ARROWS'
ob_cube_218.lineart.crease_threshold = 0.0
ob_cube_219.location = (6.581, 1.3, 3.85)
ob_cube_219.rotation_euler = (2.356, -1.781e-07, 1.571)
ob_cube_219.scale = (0.5, -0.5, -0.25)
ob_cube_219.lock_rotations_4d = False
ob_cube_219.empty_display_type = 'ARROWS'
ob_cube_219.lineart.crease_threshold = 0.0
ob_cube_220.location = (7.281, 1.4, 4.55)
ob_cube_220.rotation_euler = (2.356, -2.973e-07, 1.571)
ob_cube_220.scale = (0.5, -0.5, -0.25)
ob_cube_220.lock_rotations_4d = False
ob_cube_220.empty_display_type = 'ARROWS'
ob_cube_220.lineart.crease_threshold = 0.0
ob_cube_221.location = (7.581, 1.4, 5.25)
ob_cube_221.rotation_euler = (0.0, -0.0, 1.571)
ob_cube_221.scale = (0.5, -0.5, 0.25)
ob_cube_221.lock_rotations_4d = False
ob_cube_221.empty_display_type = 'ARROWS'
ob_cube_221.lineart.crease_threshold = 0.0
ob_cube_222.location = (7.881, 1.5, 5.75)
ob_cube_222.rotation_euler = (0.0, -0.0, 1.571)
ob_cube_222.scale = (0.5, -0.5, 0.25)
ob_cube_222.lock_rotations_4d = False
ob_cube_222.empty_display_type = 'ARROWS'
ob_cube_222.lineart.crease_threshold = 0.0
ob_cube_223.location = (6.581, 2.4, 3.85)
ob_cube_223.rotation_euler = (2.356, -1.781e-07, 1.571)
ob_cube_223.scale = (0.5, -0.5, -0.25)
ob_cube_223.lock_rotations_4d = False
ob_cube_223.empty_display_type = 'ARROWS'
ob_cube_223.lineart.crease_threshold = 0.0
ob_cube_224.location = (7.281, 2.5, 4.55)
ob_cube_224.rotation_euler = (2.356, -2.973e-07, 1.571)
ob_cube_224.scale = (0.5, -0.5, -0.25)
ob_cube_224.lock_rotations_4d = False
ob_cube_224.empty_display_type = 'ARROWS'
ob_cube_224.lineart.crease_threshold = 0.0
ob_cube_225.location = (7.581, 2.4, 5.25)
ob_cube_225.rotation_euler = (0.0, -0.0, 1.571)
ob_cube_225.scale = (0.5, -0.5, 0.25)
ob_cube_225.lock_rotations_4d = False
ob_cube_225.empty_display_type = 'ARROWS'
ob_cube_225.lineart.crease_threshold = 0.0
ob_cube_226.location = (7.881, 2.4, 5.75)
ob_cube_226.rotation_euler = (0.0, -0.0, 1.571)
ob_cube_226.scale = (0.5, -0.5, 0.25)
ob_cube_226.lock_rotations_4d = False
ob_cube_226.empty_display_type = 'ARROWS'
ob_cube_226.lineart.crease_threshold = 0.0
ob_cube_227.location = (6.581, 1.5, 4.25)
ob_cube_227.rotation_euler = (0.0, -0.0, 1.571)
ob_cube_227.scale = (0.5, -0.5, 0.25)
ob_cube_227.lock_rotations_4d = False
ob_cube_227.empty_display_type = 'ARROWS'
ob_cube_227.lineart.crease_threshold = 0.0
ob_cube_228.location = (6.881, 1.3, 4.75)
ob_cube_228.rotation_euler = (0.0, -0.0, 1.571)
ob_cube_228.scale = (0.5, -0.5, 0.25)
ob_cube_228.lock_rotations_4d = False
ob_cube_228.empty_display_type = 'ARROWS'
ob_cube_228.lineart.crease_threshold = 0.0
ob_cube_229.location = (6.781, 1.5, 5.25)
ob_cube_229.rotation_euler = (0.0, -0.0, 1.571)
ob_cube_229.scale = (0.5, -0.5, 0.25)
ob_cube_229.lock_rotations_4d = False
ob_cube_229.empty_display_type = 'ARROWS'
ob_cube_229.lineart.crease_threshold = 0.0
ob_cube_230.location = (6.881, 1.4, 5.75)
ob_cube_230.rotation_euler = (0.0, -0.0, 1.571)
ob_cube_230.scale = (0.5, -0.5, 0.25)
ob_cube_230.lock_rotations_4d = False
ob_cube_230.empty_display_type = 'ARROWS'
ob_cube_230.lineart.crease_threshold = 0.0
ob_cube_231.location = (6.581, 2.4, 4.25)
ob_cube_231.rotation_euler = (0.0, -0.0, 1.571)
ob_cube_231.scale = (0.5, -0.5, 0.25)
ob_cube_231.lock_rotations_4d = False
ob_cube_231.empty_display_type = 'ARROWS'
ob_cube_231.lineart.crease_threshold = 0.0
ob_cube_232.location = (6.881, 2.4, 4.75)
ob_cube_232.rotation_euler = (0.0, -0.0, 1.571)
ob_cube_232.scale = (0.5, -0.5, 0.25)
ob_cube_232.lock_rotations_4d = False
ob_cube_232.empty_display_type = 'ARROWS'
ob_cube_232.lineart.crease_threshold = 0.0
ob_cube_233.location = (6.781, 2.4, 5.25)
ob_cube_233.rotation_euler = (0.0, -0.0, 1.571)
ob_cube_233.scale = (0.5, -0.5, 0.25)
ob_cube_233.lock_rotations_4d = False
ob_cube_233.empty_display_type = 'ARROWS'
ob_cube_233.lineart.crease_threshold = 0.0
ob_cube_234.location = (6.881, 2.4, 5.75)
ob_cube_234.rotation_euler = (0.0, -0.0, 1.571)
ob_cube_234.scale = (0.5, -0.5, 0.25)
ob_cube_234.lock_rotations_4d = False
ob_cube_234.empty_display_type = 'ARROWS'
ob_cube_234.lineart.crease_threshold = 0.0
ob_cube_235.location = (7.081, 1.5, 4.75)
ob_cube_235.rotation_euler = (0.0, -0.0, 1.571)
ob_cube_235.scale = (0.5, -0.5, 0.25)
ob_cube_235.lock_rotations_4d = False
ob_cube_235.empty_display_type = 'ARROWS'
ob_cube_235.lineart.crease_threshold = 0.0
ob_cube_236.location = (7.081, 2.4, 4.75)
ob_cube_236.rotation_euler = (0.0, -0.0, 1.571)
ob_cube_236.scale = (0.5, -0.5, 0.25)
ob_cube_236.lock_rotations_4d = False
ob_cube_236.empty_display_type = 'ARROWS'
ob_cube_236.lineart.crease_threshold = 0.0
ob_cube_237.location = (7.981, 1.3, 5.25)
ob_cube_237.rotation_euler = (2.356, -1.781e-07, 1.571)
ob_cube_237.scale = (0.5, -0.5, -0.25)
ob_cube_237.lock_rotations_4d = False
ob_cube_237.empty_display_type = 'ARROWS'
ob_cube_237.lineart.crease_threshold = 0.0
ob_cube_238.location = (8.681, 1.4, 5.95)
ob_cube_238.rotation_euler = (2.356, -2.973e-07, 1.571)
ob_cube_238.scale = (0.5, -0.5, -0.25)
ob_cube_238.lock_rotations_4d = False
ob_cube_238.empty_display_type = 'ARROWS'
ob_cube_238.lineart.crease_threshold = 0.0
ob_cube_239.location = (7.981, 2.4, 5.25)
ob_cube_239.rotation_euler = (2.356, -1.781e-07, 1.571)
ob_cube_239.scale = (0.5, -0.5, -0.25)
ob_cube_239.lock_rotations_4d = False
ob_cube_239.empty_display_type = 'ARROWS'
ob_cube_239.lineart.crease_threshold = 0.0
ob_cube_240.location = (8.681, 2.5, 5.95)
ob_cube_240.rotation_euler = (2.356, -2.973e-07, 1.571)
ob_cube_240.scale = (0.5, -0.5, -0.25)
ob_cube_240.lock_rotations_4d = False
ob_cube_240.empty_display_type = 'ARROWS'
ob_cube_240.lineart.crease_threshold = 0.0
ob_cube_241.location = (5.881, 1.4, 6.25)
ob_cube_241.rotation_euler = (0.0, -0.0, 1.571)
ob_cube_241.scale = (0.5, -0.5, 0.25)
ob_cube_241.lock_rotations_4d = False
ob_cube_241.empty_display_type = 'ARROWS'
ob_cube_241.lineart.crease_threshold = 0.0
ob_cube_242.location = (5.881, 2.4, 6.25)
ob_cube_242.rotation_euler = (0.0, -0.0, 1.571)
ob_cube_242.scale = (0.5, -0.5, 0.25)
ob_cube_242.lock_rotations_4d = False
ob_cube_242.empty_display_type = 'ARROWS'
ob_cube_242.lineart.crease_threshold = 0.0
ob_cube_243.location = (7.881, 1.4, 6.25)
ob_cube_243.rotation_euler = (0.0, -0.0, 1.571)
ob_cube_243.scale = (0.5, -0.5, 0.25)
ob_cube_243.lock_rotations_4d = False
ob_cube_243.empty_display_type = 'ARROWS'
ob_cube_243.lineart.crease_threshold = 0.0
ob_cube_244.location = (7.881, 2.4, 6.25)
ob_cube_244.rotation_euler = (0.0, -0.0, 1.571)
ob_cube_244.scale = (0.5, -0.5, 0.25)
ob_cube_244.lock_rotations_4d = False
ob_cube_244.empty_display_type = 'ARROWS'
ob_cube_244.lineart.crease_threshold = 0.0
ob_cube_245.location = (6.881, 1.5, 6.25)
ob_cube_245.rotation_euler = (0.0, -0.0, 1.571)
ob_cube_245.scale = (0.5, -0.5, 0.25)
ob_cube_245.lock_rotations_4d = False
ob_cube_245.empty_display_type = 'ARROWS'
ob_cube_245.lineart.crease_threshold = 0.0
ob_cube_246.location = (6.881, 2.4, 6.25)
ob_cube_246.rotation_euler = (0.0, -0.0, 1.571)
ob_cube_246.scale = (0.5, -0.5, 0.25)
ob_cube_246.lock_rotations_4d = False
ob_cube_246.empty_display_type = 'ARROWS'
ob_cube_246.lineart.crease_threshold = 0.0
ob_cube_247.location = (8.881, 1.5, 6.25)
ob_cube_247.rotation_euler = (0.0, -0.0, 1.571)
ob_cube_247.scale = (0.5, -0.5, 0.25)
ob_cube_247.lock_rotations_4d = False
ob_cube_247.empty_display_type = 'ARROWS'
ob_cube_247.lineart.crease_threshold = 0.0
ob_cube_248.location = (8.881, 2.4, 6.25)
ob_cube_248.rotation_euler = (0.0, -0.0, 1.571)
ob_cube_248.scale = (0.5, -0.5, 0.25)
ob_cube_248.lock_rotations_4d = False
ob_cube_248.empty_display_type = 'ARROWS'
ob_cube_248.lineart.crease_threshold = 0.0
ob_cube_249.location = (7.881, 0.7, 6.75)
ob_cube_249.rotation_euler = (0.0, -0.0, 1.571)
ob_cube_249.scale = (1.0, -1.0, 0.25)
ob_cube_249.lock_rotations_4d = False
ob_cube_249.empty_display_type = 'ARROWS'
ob_cube_249.lineart.crease_threshold = 0.0
ob_cube_250.location = (6.881, 1.1, 6.75)
ob_cube_250.rotation_euler = (0.01019, 0.003326, 0.7855)
ob_cube_250.scale = (1.0, -1.0, 0.25)
ob_cube_250.lock_rotations_4d = False
ob_cube_250.empty_display_type = 'ARROWS'
ob_cube_250.lineart.crease_threshold = 0.0
ob_cube_251.location = (6.481, 2.1, 6.75)
ob_cube_251.rotation_euler = (0.0, -0.0, 1.571)
ob_cube_251.scale = (1.0, -1.0, 0.25)
ob_cube_251.lock_rotations_4d = False
ob_cube_251.empty_display_type = 'ARROWS'
ob_cube_251.lineart.crease_threshold = 0.0
ob_cube_252.location = (6.881, 3.1, 6.75)
ob_cube_252.rotation_euler = (0.01019, 0.003326, 0.7855)
ob_cube_252.scale = (1.0, -1.0, 0.25)
ob_cube_252.lock_rotations_4d = False
ob_cube_252.empty_display_type = 'ARROWS'
ob_cube_252.lineart.crease_threshold = 0.0
ob_cube_253.location = (7.881, 3.5, 6.75)
ob_cube_253.rotation_euler = (0.0, -0.0, 1.571)
ob_cube_253.scale = (1.0, -1.0, 0.25)
ob_cube_253.lock_rotations_4d = False
ob_cube_253.empty_display_type = 'ARROWS'
ob_cube_253.lineart.crease_threshold = 0.0
ob_cube_254.location = (8.881, 1.1, 6.75)
ob_cube_254.rotation_euler = (0.01019, 0.003326, 0.7855)
ob_cube_254.scale = (1.0, -1.0, 0.25)
ob_cube_254.lock_rotations_4d = False
ob_cube_254.empty_display_type = 'ARROWS'
ob_cube_254.lineart.crease_threshold = 0.0
ob_cube_255.location = (8.881, 3.1, 6.75)
ob_cube_255.rotation_euler = (0.01019, 0.003326, 0.7855)
ob_cube_255.scale = (1.0, -1.0, 0.25)
ob_cube_255.lock_rotations_4d = False
ob_cube_255.empty_display_type = 'ARROWS'
ob_cube_255.lineart.crease_threshold = 0.0
ob_cube_256.location = (9.281, 2.1, 6.75)
ob_cube_256.rotation_euler = (0.0, -0.0, 1.571)
ob_cube_256.scale = (1.0, -1.0, 0.25)
ob_cube_256.lock_rotations_4d = False
ob_cube_256.empty_display_type = 'ARROWS'
ob_cube_256.lineart.crease_threshold = 0.0
ob_cube_257.location = (7.881, 0.84, 7.25)
ob_cube_257.rotation_euler = (0.0, -0.0, 1.571)
ob_cube_257.scale = (0.9, -0.9, 0.225)
ob_cube_257.lock_rotations_4d = False
ob_cube_257.empty_display_type = 'ARROWS'
ob_cube_257.lineart.crease_threshold = 0.0
ob_cube_258.location = (6.981, 1.2, 7.25)
ob_cube_258.rotation_euler = (0.01019, 0.003326, 0.7855)
ob_cube_258.scale = (0.9, -0.9, 0.225)
ob_cube_258.lock_rotations_4d = False
ob_cube_258.empty_display_type = 'ARROWS'
ob_cube_258.lineart.crease_threshold = 0.0
ob_cube_259.location = (6.621, 2.1, 7.25)
ob_cube_259.rotation_euler = (0.0, -0.0, 1.571)
ob_cube_259.scale = (0.9, -0.9, 0.225)
ob_cube_259.lock_rotations_4d = False
ob_cube_259.empty_display_type = 'ARROWS'
ob_cube_259.lineart.crease_threshold = 0.0
ob_cube_260.location = (6.981, 3.0, 7.25)
ob_cube_260.rotation_euler = (0.01019, 0.003326, 0.7855)
ob_cube_260.scale = (0.9, -0.9, 0.225)
ob_cube_260.lock_rotations_4d = False
ob_cube_260.empty_display_type = 'ARROWS'
ob_cube_260.lineart.crease_threshold = 0.0
ob_cube_261.location = (7.881, 3.36, 7.25)
ob_cube_261.rotation_euler = (0.0, -0.0, 1.571)
ob_cube_261.scale = (0.9, -0.9, 0.225)
ob_cube_261.lock_rotations_4d = False
ob_cube_261.empty_display_type = 'ARROWS'
ob_cube_261.lineart.crease_threshold = 0.0
ob_cube_262.location = (8.781, 1.2, 7.25)
ob_cube_262.rotation_euler = (0.01019, 0.003326, 0.7855)
ob_cube_262.scale = (0.9, -0.9, 0.225)
ob_cube_262.lock_rotations_4d = False
ob_cube_262.empty_display_type = 'ARROWS'
ob_cube_262.lineart.crease_threshold = 0.0
ob_cube_263.location = (8.781, 3.0, 7.25)
ob_cube_263.rotation_euler = (0.01019, 0.003326, 0.7855)
ob_cube_263.scale = (0.9, -0.9, 0.225)
ob_cube_263.lock_rotations_4d = False
ob_cube_263.empty_display_type = 'ARROWS'
ob_cube_263.lineart.crease_threshold = 0.0
ob_cube_264.location = (9.141, 2.1, 7.25)
ob_cube_264.rotation_euler = (0.0, -0.0, 1.571)
ob_cube_264.scale = (0.9, -0.9, 0.225)
ob_cube_264.lock_rotations_4d = False
ob_cube_264.empty_display_type = 'ARROWS'
ob_cube_264.lineart.crease_threshold = 0.0
ob_cube_265.location = (7.881, 0.714, 7.75)
ob_cube_265.rotation_euler = (0.0, -0.0, 1.571)
ob_cube_265.scale = (0.99, -0.99, 0.2475)
ob_cube_265.lock_rotations_4d = False
ob_cube_265.empty_display_type = 'ARROWS'
ob_cube_265.lineart.crease_threshold = 0.0
ob_cube_266.location = (6.891, 1.11, 7.75)
ob_cube_266.rotation_euler = (0.01019, 0.003326, 0.7855)
ob_cube_266.scale = (0.99, -0.99, 0.2475)
ob_cube_266.lock_rotations_4d = False
ob_cube_266.empty_display_type = 'ARROWS'
ob_cube_266.lineart.crease_threshold = 0.0
ob_cube_267.location = (6.495, 2.1, 7.75)
ob_cube_267.rotation_euler = (0.0, -0.0, 1.571)
ob_cube_267.scale = (0.99, -0.99, 0.2475)
ob_cube_267.lock_rotations_4d = False
ob_cube_267.empty_display_type = 'ARROWS'
ob_cube_267.lineart.crease_threshold = 0.0
ob_cube_268.location = (6.891, 3.09, 7.75)
ob_cube_268.rotation_euler = (0.01019, 0.003326, 0.7855)
ob_cube_268.scale = (0.99, -0.99, 0.2475)
ob_cube_268.lock_rotations_4d = False
ob_cube_268.empty_display_type = 'ARROWS'
ob_cube_268.lineart.crease_threshold = 0.0
ob_cube_269.location = (7.881, 3.486, 7.75)
ob_cube_269.rotation_euler = (0.0, -0.0, 1.571)
ob_cube_269.scale = (0.99, -0.99, 0.2475)
ob_cube_269.lock_rotations_4d = False
ob_cube_269.empty_display_type = 'ARROWS'
ob_cube_269.lineart.crease_threshold = 0.0
ob_cube_270.location = (8.871, 1.11, 7.75)
ob_cube_270.rotation_euler = (0.01019, 0.003326, 0.7855)
ob_cube_270.scale = (0.99, -0.99, 0.2475)
ob_cube_270.lock_rotations_4d = False
ob_cube_270.empty_display_type = 'ARROWS'
ob_cube_270.lineart.crease_threshold = 0.0
ob_cube_271.location = (8.871, 3.09, 7.75)
ob_cube_271.rotation_euler = (0.01019, 0.003326, 0.7855)
ob_cube_271.scale = (0.99, -0.99, 0.2475)
ob_cube_271.lock_rotations_4d = False
ob_cube_271.empty_display_type = 'ARROWS'
ob_cube_271.lineart.crease_threshold = 0.0
ob_cube_272.location = (9.267, 2.1, 7.75)
ob_cube_272.rotation_euler = (0.0, -0.0, 1.571)
ob_cube_272.scale = (0.99, -0.99, 0.2475)
ob_cube_272.lock_rotations_4d = False
ob_cube_272.empty_display_type = 'ARROWS'
ob_cube_272.lineart.crease_threshold = 0.0
ob_cube_274.location = (4.481, 0.1, 6.25)
ob_cube_274.scale = (-0.5, 0.5, 0.25)
ob_cube_274.lock_rotations_4d = False
ob_cube_274.empty_display_type = 'ARROWS'
ob_cube_274.lineart.crease_threshold = 0.0
ob_cube_275.location = (3.481, 0.2, 6.25)
ob_cube_275.scale = (-0.5, 0.5, 0.25)
ob_cube_275.lock_rotations_4d = False
ob_cube_275.empty_display_type = 'ARROWS'
ob_cube_275.lineart.crease_threshold = 0.0
ob_cube_276.location = (2.481, 0.1, 6.25)
ob_cube_276.scale = (-0.5, 0.5, 0.25)
ob_cube_276.lock_rotations_4d = False
ob_cube_276.empty_display_type = 'ARROWS'
ob_cube_276.lineart.crease_threshold = 0.0
ob_cube_277.location = (4.481, 0.2, 6.75)
ob_cube_277.scale = (-0.5, 0.5, 0.25)
ob_cube_277.lock_rotations_4d = False
ob_cube_277.empty_display_type = 'ARROWS'
ob_cube_277.lineart.crease_threshold = 0.0
ob_cube_278.location = (2.481, 0.2, 6.75)
ob_cube_278.scale = (-0.5, 0.5, 0.25)
ob_cube_278.lock_rotations_4d = False
ob_cube_278.empty_display_type = 'ARROWS'
ob_cube_278.lineart.crease_threshold = 0.0
ob_cube_292.location = (-4.638, -0.04122, 8.241)
ob_cube_292.scale = (0.25, 0.25, 0.25)
ob_cube_292.lock_rotations_4d = False
ob_cube_292.empty_display_type = 'ARROWS'
ob_cube_292.lineart.crease_threshold = 0.0
ob_cube_293.location = (-4.888, 0.06233, 8.241)
ob_cube_293.rotation_euler = (0.0, -0.0, -0.7854)
ob_cube_293.scale = (0.25, 0.25, 0.25)
ob_cube_293.lock_rotations_4d = False
ob_cube_293.empty_display_type = 'ARROWS'
ob_cube_293.lineart.crease_threshold = 0.0
ob_cube_294.location = (-2.908, 0.06233, 8.241)
ob_cube_294.rotation_euler = (0.0, -0.0, 0.7854)
ob_cube_294.scale = (0.25, 0.25, 0.25)
ob_cube_294.lock_rotations_4d = False
ob_cube_294.empty_display_type = 'ARROWS'
ob_cube_294.lineart.crease_threshold = 0.0
ob_cube_295.location = (-4.867, 1.147, 10.26)
ob_cube_295.scale = (0.25, 0.25, 0.25)
ob_cube_295.lock_rotations_4d = False
ob_cube_295.empty_display_type = 'ARROWS'
ob_cube_295.lineart.crease_threshold = 0.0
ob_cube_296.location = (-1.758, 1.359, 8.234)
ob_cube_296.rotation_euler = (0.0, -0.0, 1.571)
ob_cube_296.scale = (0.25, 0.25, 0.25)
ob_cube_296.lock_rotations_4d = False
ob_cube_296.empty_display_type = 'ARROWS'
ob_cube_296.lineart.crease_threshold = 0.0
ob_cube_297.location = (-1.861, 1.109, 8.234)
ob_cube_297.rotation_euler = (0.0, -0.0, 0.7854)
ob_cube_297.scale = (0.25, 0.25, 0.25)
ob_cube_297.lock_rotations_4d = False
ob_cube_297.empty_display_type = 'ARROWS'
ob_cube_297.lineart.crease_threshold = 0.0
ob_cube_298.location = (-1.861, 3.089, 8.234)
ob_cube_298.rotation_euler = (0.0, -0.0, 2.356)
ob_cube_298.scale = (0.25, 0.25, 0.25)
ob_cube_298.lock_rotations_4d = False
ob_cube_298.empty_display_type = 'ARROWS'
ob_cube_298.lineart.crease_threshold = 0.0
ob_cube_299.location = (-1.758, 2.839, 8.234)
ob_cube_299.rotation_euler = (0.0, -0.0, 1.571)
ob_cube_299.scale = (0.25, 0.25, 0.25)
ob_cube_299.lock_rotations_4d = False
ob_cube_299.empty_display_type = 'ARROWS'
ob_cube_299.lineart.crease_threshold = 0.0
ob_cube_300.location = (-3.158, 4.239, 8.254)
ob_cube_300.rotation_euler = (0.0, -0.0, 3.142)
ob_cube_300.scale = (0.25, 0.25, 0.25)
ob_cube_300.lock_rotations_4d = False
ob_cube_300.empty_display_type = 'ARROWS'
ob_cube_300.lineart.crease_threshold = 0.0
ob_cube_301.location = (-2.908, 4.135, 8.254)
ob_cube_301.rotation_euler = (0.0, -0.0, 2.356)
ob_cube_301.scale = (0.25, 0.25, 0.25)
ob_cube_301.lock_rotations_4d = False
ob_cube_301.empty_display_type = 'ARROWS'
ob_cube_301.lineart.crease_threshold = 0.0
ob_cube_302.location = (-4.888, 4.135, 8.254)
ob_cube_302.rotation_euler = (0.0, -0.0, 3.927)
ob_cube_302.scale = (0.25, 0.25, 0.25)
ob_cube_302.lock_rotations_4d = False
ob_cube_302.empty_display_type = 'ARROWS'
ob_cube_302.lineart.crease_threshold = 0.0
ob_cube_303.location = (-4.638, 4.239, 8.254)
ob_cube_303.rotation_euler = (0.0, -0.0, 3.142)
ob_cube_303.scale = (0.25, 0.25, 0.25)
ob_cube_303.lock_rotations_4d = False
ob_cube_303.empty_display_type = 'ARROWS'
ob_cube_303.lineart.crease_threshold = 0.0
ob_cube_304.location = (-6.038, 2.839, 8.248)
ob_cube_304.rotation_euler = (0.0, -0.0, 4.712)
ob_cube_304.scale = (0.25, 0.25, 0.25)
ob_cube_304.lock_rotations_4d = False
ob_cube_304.empty_display_type = 'ARROWS'
ob_cube_304.lineart.crease_threshold = 0.0
ob_cube_305.location = (-5.934, 3.089, 8.248)
ob_cube_305.rotation_euler = (0.0, -0.0, 3.927)
ob_cube_305.scale = (0.25, 0.25, 0.25)
ob_cube_305.lock_rotations_4d = False
ob_cube_305.empty_display_type = 'ARROWS'
ob_cube_305.lineart.crease_threshold = 0.0
ob_cube_306.location = (-5.934, 1.109, 8.248)
ob_cube_306.rotation_euler = (0.0, -0.0, 5.498)
ob_cube_306.scale = (0.25, 0.25, 0.25)
ob_cube_306.lock_rotations_4d = False
ob_cube_306.empty_display_type = 'ARROWS'
ob_cube_306.lineart.crease_threshold = 0.0
ob_cube_307.location = (-6.038, 1.359, 8.248)
ob_cube_307.rotation_euler = (0.0, -0.0, 4.712)
ob_cube_307.scale = (0.25, 0.25, 0.25)
ob_cube_307.lock_rotations_4d = False
ob_cube_307.empty_display_type = 'ARROWS'
ob_cube_307.lineart.crease_threshold = 0.0
ob_cube_308.location = (-4.867, 1.147, 8.261)
ob_cube_308.scale = (0.25, 0.25, 0.25)
ob_cube_308.lock_rotations_4d = False
ob_cube_308.empty_display_type = 'ARROWS'
ob_cube_308.lineart.crease_threshold = 0.0
ob_cube_309.location = (-4.867, 1.147, 8.761)
ob_cube_309.scale = (0.225, 0.225, 0.25)
ob_cube_309.lock_rotations_4d = False
ob_cube_309.empty_display_type = 'ARROWS'
ob_cube_309.lineart.crease_threshold = 0.0
ob_cube_310.location = (-4.867, 1.147, 9.261)
ob_cube_310.scale = (0.25, 0.25, 0.25)
ob_cube_310.lock_rotations_4d = False
ob_cube_310.empty_display_type = 'ARROWS'
ob_cube_310.lineart.crease_threshold = 0.0
ob_cube_311.location = (-4.867, 1.147, 9.761)
ob_cube_311.scale = (0.225, 0.225, 0.25)
ob_cube_311.lock_rotations_4d = False
ob_cube_311.empty_display_type = 'ARROWS'
ob_cube_311.lineart.crease_threshold = 0.0
ob_cube_312.location = (-2.961, 1.147, 10.26)
ob_cube_312.scale = (0.25, 0.25, 0.25)
ob_cube_312.lock_rotations_4d = False
ob_cube_312.empty_display_type = 'ARROWS'
ob_cube_312.lineart.crease_threshold = 0.0
ob_cube_313.location = (-2.961, 1.147, 8.261)
ob_cube_313.scale = (0.25, 0.25, 0.25)
ob_cube_313.lock_rotations_4d = False
ob_cube_313.empty_display_type = 'ARROWS'
ob_cube_313.lineart.crease_threshold = 0.0
ob_cube_314.location = (-2.961, 1.147, 8.761)
ob_cube_314.scale = (0.225, 0.225, 0.25)
ob_cube_314.lock_rotations_4d = False
ob_cube_314.empty_display_type = 'ARROWS'
ob_cube_314.lineart.crease_threshold = 0.0
ob_cube_315.location = (-2.961, 1.147, 9.261)
ob_cube_315.scale = (0.25, 0.25, 0.25)
ob_cube_315.lock_rotations_4d = False
ob_cube_315.empty_display_type = 'ARROWS'
ob_cube_315.lineart.crease_threshold = 0.0
ob_cube_316.location = (-2.961, 1.147, 9.761)
ob_cube_316.scale = (0.225, 0.225, 0.25)
ob_cube_316.lock_rotations_4d = False
ob_cube_316.empty_display_type = 'ARROWS'
ob_cube_316.lineart.crease_threshold = 0.0
ob_cube_317.location = (-2.961, 3.053, 10.26)
ob_cube_317.scale = (0.25, 0.25, 0.25)
ob_cube_317.lock_rotations_4d = False
ob_cube_317.empty_display_type = 'ARROWS'
ob_cube_317.lineart.crease_threshold = 0.0
ob_cube_318.location = (-2.961, 3.053, 8.261)
ob_cube_318.scale = (0.25, 0.25, 0.25)
ob_cube_318.lock_rotations_4d = False
ob_cube_318.empty_display_type = 'ARROWS'
ob_cube_318.lineart.crease_threshold = 0.0
ob_cube_319.location = (-2.961, 3.053, 8.761)
ob_cube_319.scale = (0.225, 0.225, 0.25)
ob_cube_319.lock_rotations_4d = False
ob_cube_319.empty_display_type = 'ARROWS'
ob_cube_319.lineart.crease_threshold = 0.0
ob_cube_320.location = (-2.961, 3.053, 9.261)
ob_cube_320.scale = (0.25, 0.25, 0.25)
ob_cube_320.lock_rotations_4d = False
ob_cube_320.empty_display_type = 'ARROWS'
ob_cube_320.lineart.crease_threshold = 0.0
ob_cube_321.location = (-2.961, 3.053, 9.761)
ob_cube_321.scale = (0.225, 0.225, 0.25)
ob_cube_321.lock_rotations_4d = False
ob_cube_321.empty_display_type = 'ARROWS'
ob_cube_321.lineart.crease_threshold = 0.0
ob_cube_322.location = (-4.867, 3.053, 10.26)
ob_cube_322.scale = (0.25, 0.25, 0.25)
ob_cube_322.lock_rotations_4d = False
ob_cube_322.empty_display_type = 'ARROWS'
ob_cube_322.lineart.crease_threshold = 0.0
ob_cube_323.location = (-4.867, 3.053, 8.261)
ob_cube_323.scale = (0.25, 0.25, 0.25)
ob_cube_323.lock_rotations_4d = False
ob_cube_323.empty_display_type = 'ARROWS'
ob_cube_323.lineart.crease_threshold = 0.0
ob_cube_324.location = (-4.867, 3.053, 8.761)
ob_cube_324.scale = (0.225, 0.225, 0.25)
ob_cube_324.lock_rotations_4d = False
ob_cube_324.empty_display_type = 'ARROWS'
ob_cube_324.lineart.crease_threshold = 0.0
ob_cube_325.location = (-4.867, 3.053, 9.261)
ob_cube_325.scale = (0.25, 0.25, 0.25)
ob_cube_325.lock_rotations_4d = False
ob_cube_325.empty_display_type = 'ARROWS'
ob_cube_325.lineart.crease_threshold = 0.0
ob_cube_326.location = (-4.867, 3.053, 9.761)
ob_cube_326.scale = (0.225, 0.225, 0.25)
ob_cube_326.lock_rotations_4d = False
ob_cube_326.empty_display_type = 'ARROWS'
ob_cube_326.lineart.crease_threshold = 0.0
ob_cube_327.location = (0.4, 0.2, 4.25)
ob_cube_327.rotation_euler = (5.565e-08, -0.7854, -1.344e-07)
ob_cube_327.scale = (0.5, 0.5, 0.25)
ob_cube_327.lock_rotations_4d = False
ob_cube_327.empty_display_type = 'ARROWS'
ob_cube_327.lineart.crease_threshold = 0.0
ob_cube_328.location = (3.6, 0.2, 4.25)
ob_cube_328.rotation_euler = (5.565e-08, 0.7854, 1.344e-07)
ob_cube_328.scale = (0.5, 0.5, 0.25)
ob_cube_328.lock_rotations_4d = False
ob_cube_328.empty_display_type = 'ARROWS'
ob_cube_328.lineart.crease_threshold = 0.0
ob_cube_329.location = (7.879, 2.101, 10.82)
ob_cube_329.rotation_euler = (0.0, -0.0, 1.571)
ob_cube_329.scale = (1.203, 1.203, 0.3127)
ob_cube_329.lock_rotations_4d = False
ob_cube_329.empty_display_type = 'ARROWS'
ob_cube_329.lineart.crease_threshold = 0.0
ob_cube_330.location = (7.155, -0.03987, 8.241)
ob_cube_330.scale = (0.25, 0.25, 0.25)
ob_cube_330.lock_rotations_4d = False
ob_cube_330.empty_display_type = 'ARROWS'
ob_cube_330.lineart.crease_threshold = 0.0
ob_cube_331.location = (6.905, 0.06368, 8.241)
ob_cube_331.rotation_euler = (0.0, -0.0, -0.7854)
ob_cube_331.scale = (0.25, 0.25, 0.25)
ob_cube_331.lock_rotations_4d = False
ob_cube_331.empty_display_type = 'ARROWS'
ob_cube_331.lineart.crease_threshold = 0.0
ob_cube_332.location = (8.885, 0.06368, 8.241)
ob_cube_332.rotation_euler = (0.0, -0.0, 0.7854)
ob_cube_332.scale = (0.25, 0.25, 0.25)
ob_cube_332.lock_rotations_4d = False
ob_cube_332.empty_display_type = 'ARROWS'
ob_cube_332.lineart.crease_threshold = 0.0
ob_cube_333.location = (6.926, 1.149, 10.26)
ob_cube_333.scale = (0.25, 0.25, 0.25)
ob_cube_333.lock_rotations_4d = False
ob_cube_333.empty_display_type = 'ARROWS'
ob_cube_333.lineart.crease_threshold = 0.0
ob_cube_334.location = (10.04, 1.36, 8.234)
ob_cube_334.rotation_euler = (0.0, -0.0, 1.571)
ob_cube_334.scale = (0.25, 0.25, 0.25)
ob_cube_334.lock_rotations_4d = False
ob_cube_334.empty_display_type = 'ARROWS'
ob_cube_334.lineart.crease_threshold = 0.0
ob_cube_335.location = (9.932, 1.11, 8.234)
ob_cube_335.rotation_euler = (0.0, -0.0, 0.7854)
ob_cube_335.scale = (0.25, 0.25, 0.25)
ob_cube_335.lock_rotations_4d = False
ob_cube_335.empty_display_type = 'ARROWS'
ob_cube_335.lineart.crease_threshold = 0.0
ob_cube_336.location = (9.932, 3.09, 8.234)
ob_cube_336.rotation_euler = (0.0, -0.0, 2.356)
ob_cube_336.scale = (0.25, 0.25, 0.25)
ob_cube_336.lock_rotations_4d = False
ob_cube_336.empty_display_type = 'ARROWS'
ob_cube_336.lineart.crease_threshold = 0.0
ob_cube_337.location = (10.04, 2.84, 8.234)
ob_cube_337.rotation_euler = (0.0, -0.0, 1.571)
ob_cube_337.scale = (0.25, 0.25, 0.25)
ob_cube_337.lock_rotations_4d = False
ob_cube_337.empty_display_type = 'ARROWS'
ob_cube_337.lineart.crease_threshold = 0.0
ob_cube_338.location = (8.635, 4.24, 8.254)
ob_cube_338.rotation_euler = (0.0, -0.0, 3.142)
ob_cube_338.scale = (0.25, 0.25, 0.25)
ob_cube_338.lock_rotations_4d = False
ob_cube_338.empty_display_type = 'ARROWS'
ob_cube_338.lineart.crease_threshold = 0.0
ob_cube_339.location = (8.885, 4.137, 8.254)
ob_cube_339.rotation_euler = (0.0, -0.0, 2.356)
ob_cube_339.scale = (0.25, 0.25, 0.25)
ob_cube_339.lock_rotations_4d = False
ob_cube_339.empty_display_type = 'ARROWS'
ob_cube_339.lineart.crease_threshold = 0.0
ob_cube_340.location = (6.905, 4.137, 8.254)
ob_cube_340.rotation_euler = (0.0, -0.0, 3.927)
ob_cube_340.scale = (0.25, 0.25, 0.25)
ob_cube_340.lock_rotations_4d = False
ob_cube_340.empty_display_type = 'ARROWS'
ob_cube_340.lineart.crease_threshold = 0.0
ob_cube_341.location = (7.155, 4.24, 8.254)
ob_cube_341.rotation_euler = (0.0, -0.0, 3.142)
ob_cube_341.scale = (0.25, 0.25, 0.25)
ob_cube_341.lock_rotations_4d = False
ob_cube_341.empty_display_type = 'ARROWS'
ob_cube_341.lineart.crease_threshold = 0.0
ob_cube_342.location = (5.755, 2.84, 8.247)
ob_cube_342.rotation_euler = (0.0, -0.0, 4.712)
ob_cube_342.scale = (0.25, 0.25, 0.25)
ob_cube_342.lock_rotations_4d = False
ob_cube_342.empty_display_type = 'ARROWS'
ob_cube_342.lineart.crease_threshold = 0.0
ob_cube_343.location = (5.859, 3.09, 8.247)
ob_cube_343.rotation_euler = (0.0, -0.0, 3.927)
ob_cube_343.scale = (0.25, 0.25, 0.25)
ob_cube_343.lock_rotations_4d = False
ob_cube_343.empty_display_type = 'ARROWS'
ob_cube_343.lineart.crease_threshold = 0.0
ob_cube_344.location = (5.859, 1.11, 8.247)
ob_cube_344.rotation_euler = (0.0, -0.0, 5.498)
ob_cube_344.scale = (0.25, 0.25, 0.25)
ob_cube_344.lock_rotations_4d = False
ob_cube_344.empty_display_type = 'ARROWS'
ob_cube_344.lineart.crease_threshold = 0.0
ob_cube_345.location = (5.755, 1.36, 8.247)
ob_cube_345.rotation_euler = (0.0, -0.0, 4.712)
ob_cube_345.scale = (0.25, 0.25, 0.25)
ob_cube_345.lock_rotations_4d = False
ob_cube_345.empty_display_type = 'ARROWS'
ob_cube_345.lineart.crease_threshold = 0.0
ob_cube_346.location = (6.926, 1.149, 8.261)
ob_cube_346.scale = (0.25, 0.25, 0.25)
ob_cube_346.lock_rotations_4d = False
ob_cube_346.empty_display_type = 'ARROWS'
ob_cube_346.lineart.crease_threshold = 0.0
ob_cube_347.location = (6.926, 1.149, 8.761)
ob_cube_347.scale = (0.225, 0.225, 0.25)
ob_cube_347.lock_rotations_4d = False
ob_cube_347.empty_display_type = 'ARROWS'
ob_cube_347.lineart.crease_threshold = 0.0
ob_cube_348.location = (6.926, 1.149, 9.261)
ob_cube_348.scale = (0.25, 0.25, 0.25)
ob_cube_348.lock_rotations_4d = False
ob_cube_348.empty_display_type = 'ARROWS'
ob_cube_348.lineart.crease_threshold = 0.0
ob_cube_349.location = (6.926, 1.149, 9.761)
ob_cube_349.scale = (0.225, 0.225, 0.25)
ob_cube_349.lock_rotations_4d = False
ob_cube_349.empty_display_type = 'ARROWS'
ob_cube_349.lineart.crease_threshold = 0.0
ob_cube_350.location = (8.832, 1.149, 10.26)
ob_cube_350.scale = (0.25, 0.25, 0.25)
ob_cube_350.lock_rotations_4d = False
ob_cube_350.empty_display_type = 'ARROWS'
ob_cube_350.lineart.crease_threshold = 0.0
ob_cube_351.location = (8.832, 1.149, 8.261)
ob_cube_351.scale = (0.25, 0.25, 0.25)
ob_cube_351.lock_rotations_4d = False
ob_cube_351.empty_display_type = 'ARROWS'
ob_cube_351.lineart.crease_threshold = 0.0
ob_cube_352.location = (8.832, 1.149, 8.761)
ob_cube_352.scale = (0.225, 0.225, 0.25)
ob_cube_352.lock_rotations_4d = False
ob_cube_352.empty_display_type = 'ARROWS'
ob_cube_352.lineart.crease_threshold = 0.0
ob_cube_353.location = (8.832, 1.149, 9.261)
ob_cube_353.scale = (0.25, 0.25, 0.25)
ob_cube_353.lock_rotations_4d = False
ob_cube_353.empty_display_type = 'ARROWS'
ob_cube_353.lineart.crease_threshold = 0.0
ob_cube_354.location = (8.832, 1.149, 9.761)
ob_cube_354.scale = (0.225, 0.225, 0.25)
ob_cube_354.lock_rotations_4d = False
ob_cube_354.empty_display_type = 'ARROWS'
ob_cube_354.lineart.crease_threshold = 0.0
ob_cube_355.location = (8.832, 3.054, 10.26)
ob_cube_355.scale = (0.25, 0.25, 0.25)
ob_cube_355.lock_rotations_4d = False
ob_cube_355.empty_display_type = 'ARROWS'
ob_cube_355.lineart.crease_threshold = 0.0
ob_cube_356.location = (8.832, 3.054, 8.261)
ob_cube_356.scale = (0.25, 0.25, 0.25)
ob_cube_356.lock_rotations_4d = False
ob_cube_356.empty_display_type = 'ARROWS'
ob_cube_356.lineart.crease_threshold = 0.0
ob_cube_357.location = (8.832, 3.054, 8.761)
ob_cube_357.scale = (0.225, 0.225, 0.25)
ob_cube_357.lock_rotations_4d = False
ob_cube_357.empty_display_type = 'ARROWS'
ob_cube_357.lineart.crease_threshold = 0.0
ob_cube_358.location = (8.832, 3.054, 9.261)
ob_cube_358.scale = (0.25, 0.25, 0.25)
ob_cube_358.lock_rotations_4d = False
ob_cube_358.empty_display_type = 'ARROWS'
ob_cube_358.lineart.crease_threshold = 0.0
ob_cube_359.location = (8.832, 3.054, 9.761)
ob_cube_359.scale = (0.225, 0.225, 0.25)
ob_cube_359.lock_rotations_4d = False
ob_cube_359.empty_display_type = 'ARROWS'
ob_cube_359.lineart.crease_threshold = 0.0
ob_cube_360.location = (6.926, 3.054, 10.26)
ob_cube_360.scale = (0.25, 0.25, 0.25)
ob_cube_360.lock_rotations_4d = False
ob_cube_360.empty_display_type = 'ARROWS'
ob_cube_360.lineart.crease_threshold = 0.0
ob_cube_361.location = (6.926, 3.054, 8.261)
ob_cube_361.scale = (0.25, 0.25, 0.25)
ob_cube_361.lock_rotations_4d = False
ob_cube_361.empty_display_type = 'ARROWS'
ob_cube_361.lineart.crease_threshold = 0.0
ob_cube_362.location = (6.926, 3.054, 8.761)
ob_cube_362.scale = (0.225, 0.225, 0.25)
ob_cube_362.lock_rotations_4d = False
ob_cube_362.empty_display_type = 'ARROWS'
ob_cube_362.lineart.crease_threshold = 0.0
ob_cube_363.location = (6.926, 3.054, 9.261)
ob_cube_363.scale = (0.25, 0.25, 0.25)
ob_cube_363.lock_rotations_4d = False
ob_cube_363.empty_display_type = 'ARROWS'
ob_cube_363.lineart.crease_threshold = 0.0
ob_cube_364.location = (6.926, 3.054, 9.761)
ob_cube_364.scale = (0.225, 0.225, 0.25)
ob_cube_364.lock_rotations_4d = False
ob_cube_364.empty_display_type = 'ARROWS'
ob_cube_364.lineart.crease_threshold = 0.0
ob_cube_130.location = (-3.917, 2.103, 10.99)
ob_cube_130.scale = (1.1, 1.1, 0.1)
ob_cube_130.lineart.crease_threshold = 0.0
ob_cube_131.location = (-3.917, 2.103, 11.19)
ob_cube_131.scale = (1.0, 1.0, 0.1)
ob_cube_131.lineart.crease_threshold = 0.0
ob_cube_132.location = (-3.917, 2.103, 11.39)
ob_cube_132.scale = (0.9, 0.9, 0.1)
ob_cube_132.lineart.crease_threshold = 0.0
ob_cube_133.location = (-3.917, 2.103, 11.59)
ob_cube_133.scale = (0.81, 0.81, 0.1)
ob_cube_133.lineart.crease_threshold = 0.0
ob_cube_134.location = (-3.917, 2.103, 11.79)
ob_cube_134.scale = (0.729, 0.729, 0.1)
ob_cube_134.lineart.crease_threshold = 0.0
ob_cube_135.location = (-3.917, 2.103, 11.99)
ob_cube_135.scale = (0.6561, 0.6561, 0.1)
ob_cube_135.lineart.crease_threshold = 0.0
ob_cube_136.location = (-3.917, 2.103, 12.19)
ob_cube_136.scale = (0.567, 0.567, 0.1)
ob_cube_136.lineart.crease_threshold = 0.0
ob_cube_137.location = (-3.917, 2.103, 12.39)
ob_cube_137.scale = (0.4848, 0.4848, 0.1)
ob_cube_137.lineart.crease_threshold = 0.0
ob_cube_138.location = (-3.917, 2.103, 12.59)
ob_cube_138.scale = (0.3996, 0.3996, 0.1)
ob_cube_138.lineart.crease_threshold = 0.0
ob_cube_139.location = (-3.917, 2.103, 12.79)
ob_cube_139.scale = (0.3197, 0.3197, 0.1)
ob_cube_139.lineart.crease_threshold = 0.0
ob_cube_140.location = (-3.917, 2.103, 12.99)
ob_cube_140.scale = (0.2424, 0.2424, 0.1)
ob_cube_140.lineart.crease_threshold = 0.0
ob_cube_141.location = (-3.917, 2.103, 13.19)
ob_cube_141.scale = (0.1598, 0.1598, 0.1)
ob_cube_141.lineart.crease_threshold = 0.0
ob_cube_142.location = (-3.917, 2.103, 15.29)
ob_cube_142.scale = (0.06393, 0.06393, 2.0)
ob_cube_142.lineart.crease_threshold = 0.0
ob_cube_366.location = (7.876, 2.104, 10.99)
ob_cube_366.scale = (1.1, 1.1, 0.1)
ob_cube_366.lineart.crease_threshold = 0.0
ob_cube_367.location = (7.876, 2.104, 11.19)
ob_cube_367.scale = (1.0, 1.0, 0.1)
ob_cube_367.lineart.crease_threshold = 0.0
ob_cube_368.location = (7.876, 2.104, 11.39)
ob_cube_368.scale = (0.9, 0.9, 0.1)
ob_cube_368.lineart.crease_threshold = 0.0
ob_cube_369.location = (7.876, 2.104, 11.59)
ob_cube_369.scale = (0.81, 0.81, 0.1)
ob_cube_369.lineart.crease_threshold = 0.0
ob_cube_370.location = (7.876, 2.104, 11.79)
ob_cube_370.scale = (0.729, 0.729, 0.1)
ob_cube_370.lineart.crease_threshold = 0.0
ob_cube_371.location = (7.876, 2.104, 11.99)
ob_cube_371.scale = (0.6561, 0.6561, 0.1)
ob_cube_371.lineart.crease_threshold = 0.0
ob_cube_372.location = (7.876, 2.104, 12.19)
ob_cube_372.scale = (0.567, 0.567, 0.1)
ob_cube_372.lineart.crease_threshold = 0.0
ob_cube_373.location = (7.876, 2.104, 12.39)
ob_cube_373.scale = (0.4848, 0.4848, 0.1)
ob_cube_373.lineart.crease_threshold = 0.0
ob_cube_374.location = (7.876, 2.104, 12.59)
ob_cube_374.scale = (0.3996, 0.3996, 0.1)
ob_cube_374.lineart.crease_threshold = 0.0
ob_cube_375.location = (7.876, 2.104, 12.79)
ob_cube_375.scale = (0.3197, 0.3197, 0.1)
ob_cube_375.lineart.crease_threshold = 0.0
ob_cube_376.location = (7.876, 2.104, 12.99)
ob_cube_376.scale = (0.2424, 0.2424, 0.1)
ob_cube_376.lineart.crease_threshold = 0.0
ob_cube_377.location = (7.876, 2.104, 13.19)
ob_cube_377.scale = (0.1598, 0.1598, 0.1)
ob_cube_377.lineart.crease_threshold = 0.0
ob_cube_378.location = (7.876, 2.104, 15.29)
ob_cube_378.scale = (0.06393, 0.06393, 2.0)
ob_cube_378.lineart.crease_threshold = 0.0
ob_cylinder.location = (1.0, 1.0, 3.086)
ob_cylinder.scale = (1.0, 1.0, 2.586)
ob_cylinder.lineart.crease_threshold = 0.0
ob_cylinder_002.location = (3.0, 1.0, 3.086)
ob_cylinder_002.scale = (1.0, 1.0, 2.586)
ob_cylinder_002.lineart.crease_threshold = 0.0
ob_cylinder_003.location = (4.0, 1.0, 3.086)
ob_cylinder_003.scale = (1.0, 1.0, 2.586)
ob_cylinder_003.lineart.crease_threshold = 0.0
ob_cylinder_004.location = (0.0, 1.0, 3.086)
ob_cylinder_004.scale = (1.0, 1.0, 2.586)
ob_cylinder_004.lineart.crease_threshold = 0.0
ob_cone.location = (1.0, 1.0, 0.25)
ob_cone.rotation_euler = (3.142, -0.0, 0.0)
ob_cone.lineart.crease_threshold = 0.0
ob_cone_001.location = (0.0, 1.0, 0.25)
ob_cone_001.rotation_euler = (3.142, -0.0, 0.0)
ob_cone_001.lineart.crease_threshold = 0.0
ob_cone_002.location = (3.0, 1.0, 0.25)
ob_cone_002.rotation_euler = (3.142, -0.0, 0.0)
ob_cone_002.lineart.crease_threshold = 0.0
ob_cone_003.location = (2.0, 1.0, 0.25)
ob_cone_003.rotation_euler = (3.142, -0.0, 0.0)
ob_cone_003.lineart.crease_threshold = 0.0
ob_cone_004.location = (4.0, 1.0, 0.25)
ob_cone_004.rotation_euler = (3.142, -0.0, 0.0)
ob_cone_004.lineart.crease_threshold = 0.0
ob_cylinder_005.location = (2.0, 1.0, 3.086)
ob_cylinder_005.scale = (1.0, 1.0, 2.586)
ob_cylinder_005.lineart.crease_threshold = 0.0
ob_cylinder_001.location = (2.0, 1.0, 4.086)
ob_cylinder_001.rotation_euler = (-0.0, 1.571, 0.0)
ob_cylinder_001.scale = (1.0, 1.0, 2.586)
ob_cylinder_001.lineart.crease_threshold = 0.0
ob_cylinder_006.location = (2.0, 1.0, 2.086)
ob_cylinder_006.rotation_euler = (-0.0, 1.571, 0.0)
ob_cylinder_006.scale = (1.0, 1.0, 2.586)
ob_cylinder_006.lineart.crease_threshold = 0.0
ob_cylinder_007.location = (2.0, 1.0, 1.086)
ob_cylinder_007.rotation_euler = (-0.0, 1.571, 0.0)
ob_cylinder_007.scale = (1.0, 1.0, 2.586)
ob_cylinder_007.lineart.crease_threshold = 0.0
ob_cylinder_008.location = (2.0, 1.0, 5.086)
ob_cylinder_008.rotation_euler = (-0.0, 1.571, 0.0)
ob_cylinder_008.scale = (1.0, 1.0, 2.586)
ob_cylinder_008.lineart.crease_threshold = 0.0
ob_cylinder_009.location = (2.0, 1.0, 3.086)
ob_cylinder_009.rotation_euler = (-0.0, 1.571, 0.0)
ob_cylinder_009.scale = (1.0, 1.0, 2.586)
ob_cylinder_009.lineart.crease_threshold = 0.0

# ---- collection membership
col_collection_1.objects.link(ob_lamp)
col_collection_1.objects.link(ob_camera)
col_collection_1.objects.link(ob_lamp_001)
col_collection_1.objects.link(ob_lamp_002)
col_castle.objects.link(ob_cube)
col_castle.objects.link(ob_cube_001)
col_castle.objects.link(ob_cube_002)
col_castle.objects.link(ob_cube_003)
col_castle.objects.link(ob_cube_004)
col_castle.objects.link(ob_cube_005)
col_castle.objects.link(ob_cube_006)
col_castle.objects.link(ob_cube_007)
col_castle.objects.link(ob_cube_008)
col_castle.objects.link(ob_cube_009)
col_castle.objects.link(ob_cube_011)
col_castle.objects.link(ob_cube_012)
col_castle.objects.link(ob_cube_013)
col_castle.objects.link(ob_cube_014)
col_castle.objects.link(ob_cube_015)
col_castle.objects.link(ob_cube_016)
col_castle.objects.link(ob_cube_017)
col_castle.objects.link(ob_cube_018)
col_castle.objects.link(ob_cube_019)
col_castle.objects.link(ob_cube_020)
col_castle.objects.link(ob_cube_021)
col_castle.objects.link(ob_cube_022)
col_castle.objects.link(ob_cube_023)
col_castle.objects.link(ob_cube_010)
col_castle.objects.link(ob_cube_024)
col_castle.objects.link(ob_cube_025)
col_castle.objects.link(ob_cube_026)
col_castle.objects.link(ob_cube_027)
col_castle.objects.link(ob_cube_028)
col_castle.objects.link(ob_cube_029)
col_castle.objects.link(ob_cube_030)
col_castle.objects.link(ob_cube_031)
col_castle.objects.link(ob_cube_032)
col_castle.objects.link(ob_cube_033)
col_castle.objects.link(ob_cube_034)
col_castle.objects.link(ob_cube_035)
col_castle.objects.link(ob_cube_036)
col_castle.objects.link(ob_cube_037)
col_castle.objects.link(ob_cube_038)
col_castle.objects.link(ob_cube_039)
col_castle.objects.link(ob_cube_040)
col_castle.objects.link(ob_cube_041)
col_castle.objects.link(ob_cube_042)
col_castle.objects.link(ob_cube_043)
col_castle.objects.link(ob_cube_044)
col_castle.objects.link(ob_cube_045)
col_castle.objects.link(ob_cube_046)
col_castle.objects.link(ob_cube_047)
col_castle.objects.link(ob_cube_048)
col_castle.objects.link(ob_cube_049)
col_castle.objects.link(ob_cube_050)
col_castle.objects.link(ob_cube_051)
col_castle.objects.link(ob_cube_052)
col_castle.objects.link(ob_cube_053)
col_castle.objects.link(ob_cube_054)
col_castle.objects.link(ob_cube_055)
col_castle.objects.link(ob_cube_056)
col_castle.objects.link(ob_cube_057)
col_castle.objects.link(ob_cube_058)
col_castle.objects.link(ob_cube_059)
col_castle.objects.link(ob_cube_060)
col_castle.objects.link(ob_cube_061)
col_castle.objects.link(ob_cube_062)
col_castle.objects.link(ob_cube_063)
col_castle.objects.link(ob_cube_064)
col_castle.objects.link(ob_cube_065)
col_castle.objects.link(ob_cube_066)
col_castle.objects.link(ob_cube_067)
col_castle.objects.link(ob_cube_068)
col_castle.objects.link(ob_cube_069)
col_castle.objects.link(ob_cube_070)
col_castle.objects.link(ob_cube_071)
col_castle.objects.link(ob_cube_072)
col_castle.objects.link(ob_cube_074)
col_castle.objects.link(ob_cube_075)
col_castle.objects.link(ob_cube_076)
col_castle.objects.link(ob_cube_077)
col_castle.objects.link(ob_cube_079)
col_castle.objects.link(ob_cube_080)
col_castle.objects.link(ob_cube_081)
col_castle.objects.link(ob_cube_082)
col_castle.objects.link(ob_cube_083)
col_castle.objects.link(ob_cube_084)
col_castle.objects.link(ob_cube_085)
col_castle.objects.link(ob_cube_086)
col_castle.objects.link(ob_cube_087)
col_castle.objects.link(ob_cube_088)
col_castle.objects.link(ob_cube_089)
col_castle.objects.link(ob_cube_090)
col_castle.objects.link(ob_cube_091)
col_castle.objects.link(ob_cube_092)
col_castle.objects.link(ob_cube_093)
col_castle.objects.link(ob_cube_094)
col_castle.objects.link(ob_cube_095)
col_castle.objects.link(ob_cube_096)
col_castle.objects.link(ob_cube_097)
col_castle.objects.link(ob_cube_098)
col_castle.objects.link(ob_cube_099)
col_castle.objects.link(ob_cube_100)
col_castle.objects.link(ob_cube_101)
col_castle.objects.link(ob_cube_102)
col_castle.objects.link(ob_cube_105)
col_castle.objects.link(ob_cube_106)
col_castle.objects.link(ob_cube_107)
col_castle.objects.link(ob_cube_108)
col_castle.objects.link(ob_cube_109)
col_castle.objects.link(ob_cube_110)
col_castle.objects.link(ob_cube_111)
col_castle.objects.link(ob_cube_112)
col_castle.objects.link(ob_cube_113)
col_castle.objects.link(ob_cube_114)
col_castle.objects.link(ob_cube_115)
col_castle.objects.link(ob_cube_116)
col_castle.objects.link(ob_cube_117)
col_castle.objects.link(ob_cube_118)
col_castle.objects.link(ob_cube_119)
col_castle.objects.link(ob_cube_120)
col_castle.objects.link(ob_cube_121)
col_castle.objects.link(ob_cube_122)
col_castle.objects.link(ob_cube_123)
col_castle.objects.link(ob_cube_124)
col_castle.objects.link(ob_cube_125)
col_castle.objects.link(ob_cube_126)
col_castle.objects.link(ob_cube_127)
col_castle.objects.link(ob_cube_128)
col_castle.objects.link(ob_cube_129)
col_castle.objects.link(ob_cube_143)
col_castle.objects.link(ob_cube_144)
col_castle.objects.link(ob_cube_145)
col_castle.objects.link(ob_cube_146)
col_castle.objects.link(ob_cube_147)
col_castle.objects.link(ob_cube_148)
col_castle.objects.link(ob_cube_149)
col_castle.objects.link(ob_cube_150)
col_castle.objects.link(ob_cube_151)
col_castle.objects.link(ob_cube_152)
col_castle.objects.link(ob_cube_153)
col_castle.objects.link(ob_cube_154)
col_castle.objects.link(ob_cube_155)
col_castle.objects.link(ob_cube_156)
col_castle.objects.link(ob_cube_157)
col_castle.objects.link(ob_cube_158)
col_castle.objects.link(ob_cube_159)
col_castle.objects.link(ob_cube_160)
col_castle.objects.link(ob_cube_161)
col_castle.objects.link(ob_cube_162)
col_castle.objects.link(ob_cube_163)
col_castle.objects.link(ob_cube_164)
col_castle.objects.link(ob_cube_165)
col_castle.objects.link(ob_cube_166)
col_castle.objects.link(ob_cube_167)
col_castle.objects.link(ob_cube_168)
col_castle.objects.link(ob_cube_169)
col_castle.objects.link(ob_cube_170)
col_castle.objects.link(ob_cube_171)
col_castle.objects.link(ob_cube_172)
col_castle.objects.link(ob_cube_173)
col_castle.objects.link(ob_cube_174)
col_castle.objects.link(ob_cube_175)
col_castle.objects.link(ob_cube_177)
col_castle.objects.link(ob_cube_178)
col_castle.objects.link(ob_cube_179)
col_castle.objects.link(ob_cube_180)
col_castle.objects.link(ob_cube_181)
col_castle.objects.link(ob_cube_182)
col_castle.objects.link(ob_cube_183)
col_castle.objects.link(ob_cube_184)
col_castle.objects.link(ob_cube_185)
col_castle.objects.link(ob_cube_186)
col_castle.objects.link(ob_cube_187)
col_castle.objects.link(ob_cube_188)
col_castle.objects.link(ob_cube_189)
col_castle.objects.link(ob_cube_190)
col_castle.objects.link(ob_cube_191)
col_castle.objects.link(ob_cube_192)
col_castle.objects.link(ob_cube_193)
col_castle.objects.link(ob_cube_194)
col_castle.objects.link(ob_cube_195)
col_castle.objects.link(ob_cube_196)
col_castle.objects.link(ob_cube_197)
col_castle.objects.link(ob_cube_198)
col_castle.objects.link(ob_cube_199)
col_castle.objects.link(ob_cube_200)
col_castle.objects.link(ob_cube_201)
col_castle.objects.link(ob_cube_202)
col_castle.objects.link(ob_cube_203)
col_castle.objects.link(ob_cube_204)
col_castle.objects.link(ob_cube_205)
col_castle.objects.link(ob_cube_206)
col_castle.objects.link(ob_cube_207)
col_castle.objects.link(ob_cube_208)
col_castle.objects.link(ob_cube_209)
col_castle.objects.link(ob_cube_210)
col_castle.objects.link(ob_cube_211)
col_castle.objects.link(ob_cube_212)
col_castle.objects.link(ob_cube_213)
col_castle.objects.link(ob_cube_214)
col_castle.objects.link(ob_cube_215)
col_castle.objects.link(ob_cube_216)
col_castle.objects.link(ob_cube_217)
col_castle.objects.link(ob_cube_218)
col_castle.objects.link(ob_cube_219)
col_castle.objects.link(ob_cube_220)
col_castle.objects.link(ob_cube_221)
col_castle.objects.link(ob_cube_222)
col_castle.objects.link(ob_cube_223)
col_castle.objects.link(ob_cube_224)
col_castle.objects.link(ob_cube_225)
col_castle.objects.link(ob_cube_226)
col_castle.objects.link(ob_cube_227)
col_castle.objects.link(ob_cube_228)
col_castle.objects.link(ob_cube_229)
col_castle.objects.link(ob_cube_230)
col_castle.objects.link(ob_cube_231)
col_castle.objects.link(ob_cube_232)
col_castle.objects.link(ob_cube_233)
col_castle.objects.link(ob_cube_234)
col_castle.objects.link(ob_cube_235)
col_castle.objects.link(ob_cube_236)
col_castle.objects.link(ob_cube_237)
col_castle.objects.link(ob_cube_238)
col_castle.objects.link(ob_cube_239)
col_castle.objects.link(ob_cube_240)
col_castle.objects.link(ob_cube_241)
col_castle.objects.link(ob_cube_242)
col_castle.objects.link(ob_cube_243)
col_castle.objects.link(ob_cube_244)
col_castle.objects.link(ob_cube_245)
col_castle.objects.link(ob_cube_246)
col_castle.objects.link(ob_cube_247)
col_castle.objects.link(ob_cube_248)
col_castle.objects.link(ob_cube_249)
col_castle.objects.link(ob_cube_250)
col_castle.objects.link(ob_cube_251)
col_castle.objects.link(ob_cube_252)
col_castle.objects.link(ob_cube_253)
col_castle.objects.link(ob_cube_254)
col_castle.objects.link(ob_cube_255)
col_castle.objects.link(ob_cube_256)
col_castle.objects.link(ob_cube_257)
col_castle.objects.link(ob_cube_258)
col_castle.objects.link(ob_cube_259)
col_castle.objects.link(ob_cube_260)
col_castle.objects.link(ob_cube_261)
col_castle.objects.link(ob_cube_262)
col_castle.objects.link(ob_cube_263)
col_castle.objects.link(ob_cube_264)
col_castle.objects.link(ob_cube_265)
col_castle.objects.link(ob_cube_266)
col_castle.objects.link(ob_cube_267)
col_castle.objects.link(ob_cube_268)
col_castle.objects.link(ob_cube_269)
col_castle.objects.link(ob_cube_270)
col_castle.objects.link(ob_cube_271)
col_castle.objects.link(ob_cube_272)
col_castle.objects.link(ob_cube_274)
col_castle.objects.link(ob_cube_275)
col_castle.objects.link(ob_cube_276)
col_castle.objects.link(ob_cube_277)
col_castle.objects.link(ob_cube_278)
col_castle.objects.link(ob_cube_292)
col_castle.objects.link(ob_cube_293)
col_castle.objects.link(ob_cube_294)
col_castle.objects.link(ob_cube_295)
col_castle.objects.link(ob_cube_296)
col_castle.objects.link(ob_cube_297)
col_castle.objects.link(ob_cube_298)
col_castle.objects.link(ob_cube_299)
col_castle.objects.link(ob_cube_300)
col_castle.objects.link(ob_cube_301)
col_castle.objects.link(ob_cube_302)
col_castle.objects.link(ob_cube_303)
col_castle.objects.link(ob_cube_304)
col_castle.objects.link(ob_cube_305)
col_castle.objects.link(ob_cube_306)
col_castle.objects.link(ob_cube_307)
col_castle.objects.link(ob_cube_308)
col_castle.objects.link(ob_cube_309)
col_castle.objects.link(ob_cube_310)
col_castle.objects.link(ob_cube_311)
col_castle.objects.link(ob_cube_312)
col_castle.objects.link(ob_cube_313)
col_castle.objects.link(ob_cube_314)
col_castle.objects.link(ob_cube_315)
col_castle.objects.link(ob_cube_316)
col_castle.objects.link(ob_cube_317)
col_castle.objects.link(ob_cube_318)
col_castle.objects.link(ob_cube_319)
col_castle.objects.link(ob_cube_320)
col_castle.objects.link(ob_cube_321)
col_castle.objects.link(ob_cube_322)
col_castle.objects.link(ob_cube_323)
col_castle.objects.link(ob_cube_324)
col_castle.objects.link(ob_cube_325)
col_castle.objects.link(ob_cube_326)
col_castle.objects.link(ob_cube_327)
col_castle.objects.link(ob_cube_328)
col_castle.objects.link(ob_cube_329)
col_castle.objects.link(ob_cube_330)
col_castle.objects.link(ob_cube_331)
col_castle.objects.link(ob_cube_332)
col_castle.objects.link(ob_cube_333)
col_castle.objects.link(ob_cube_334)
col_castle.objects.link(ob_cube_335)
col_castle.objects.link(ob_cube_336)
col_castle.objects.link(ob_cube_337)
col_castle.objects.link(ob_cube_338)
col_castle.objects.link(ob_cube_339)
col_castle.objects.link(ob_cube_340)
col_castle.objects.link(ob_cube_341)
col_castle.objects.link(ob_cube_342)
col_castle.objects.link(ob_cube_343)
col_castle.objects.link(ob_cube_344)
col_castle.objects.link(ob_cube_345)
col_castle.objects.link(ob_cube_346)
col_castle.objects.link(ob_cube_347)
col_castle.objects.link(ob_cube_348)
col_castle.objects.link(ob_cube_349)
col_castle.objects.link(ob_cube_350)
col_castle.objects.link(ob_cube_351)
col_castle.objects.link(ob_cube_352)
col_castle.objects.link(ob_cube_353)
col_castle.objects.link(ob_cube_354)
col_castle.objects.link(ob_cube_355)
col_castle.objects.link(ob_cube_356)
col_castle.objects.link(ob_cube_357)
col_castle.objects.link(ob_cube_358)
col_castle.objects.link(ob_cube_359)
col_castle.objects.link(ob_cube_360)
col_castle.objects.link(ob_cube_361)
col_castle.objects.link(ob_cube_362)
col_castle.objects.link(ob_cube_363)
col_castle.objects.link(ob_cube_364)
col_castle.objects.link(ob_cube_130)
col_castle.objects.link(ob_cube_131)
col_castle.objects.link(ob_cube_132)
col_castle.objects.link(ob_cube_133)
col_castle.objects.link(ob_cube_134)
col_castle.objects.link(ob_cube_135)
col_castle.objects.link(ob_cube_136)
col_castle.objects.link(ob_cube_137)
col_castle.objects.link(ob_cube_138)
col_castle.objects.link(ob_cube_139)
col_castle.objects.link(ob_cube_140)
col_castle.objects.link(ob_cube_141)
col_castle.objects.link(ob_cube_142)
col_castle.objects.link(ob_cube_366)
col_castle.objects.link(ob_cube_367)
col_castle.objects.link(ob_cube_368)
col_castle.objects.link(ob_cube_369)
col_castle.objects.link(ob_cube_370)
col_castle.objects.link(ob_cube_371)
col_castle.objects.link(ob_cube_372)
col_castle.objects.link(ob_cube_373)
col_castle.objects.link(ob_cube_374)
col_castle.objects.link(ob_cube_375)
col_castle.objects.link(ob_cube_376)
col_castle.objects.link(ob_cube_377)
col_castle.objects.link(ob_cube_378)
col_castle.objects.link(ob_cylinder)
col_castle.objects.link(ob_cylinder_002)
col_castle.objects.link(ob_cylinder_003)
col_castle.objects.link(ob_cylinder_004)
col_castle.objects.link(ob_cone)
col_castle.objects.link(ob_cone_001)
col_castle.objects.link(ob_cone_002)
col_castle.objects.link(ob_cone_003)
col_castle.objects.link(ob_cone_004)
col_castle.objects.link(ob_cylinder_005)
col_castle.objects.link(ob_cylinder_001)
col_castle.objects.link(ob_cylinder_006)
col_castle.objects.link(ob_cylinder_007)
col_castle.objects.link(ob_cylinder_008)
col_castle.objects.link(ob_cylinder_009)

# ---- scene / render settings (as saved in the file)
scene.camera = ob_camera
scene.frame_start = 1; scene.frame_end = 250; scene.frame_set(1)
scene.render.engine = 'BLENDER_EEVEE_NEXT'
scene.render.motion_blur_shutter = 1.0
scene.cycles.use_denoising = False
scene.cycles.samples = 128
scene.cycles.sampling_pattern = 'TABULATED_SOBOL'
scene.cycles.use_adaptive_sampling = False
scene.cycles.use_light_tree = False
scene.view_settings.view_transform = 'Filmic'
bpy.context.view_layer.update()
